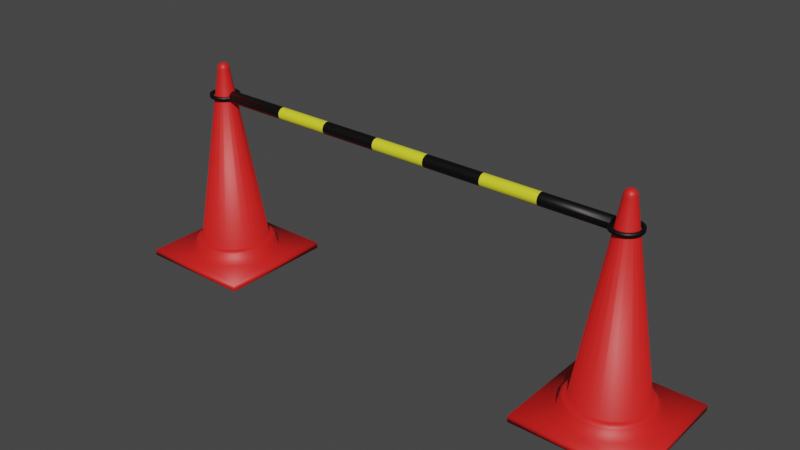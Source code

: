 # Source: corn.blend  (saved by Blender 2.93.21; exported with 4.5.12 LTS)
import bpy
from mathutils import Matrix  # noqa: F401  (used for matrix-valued properties, if any)

bpy.ops.wm.read_factory_settings(use_empty=True)
scene = bpy.context.scene
scene.name = 'Scene'

# ---- collections
col_bar = bpy.data.collections.new('bar'); scene.collection.children.link(col_bar)

# ---- materials (node trees are filled in below, after node groups)
mat_corn_red = bpy.data.materials.new('corn_red')
mat_corn_red.use_transparent_shadow = False
mat_bar_yerrow = bpy.data.materials.new('bar_yerrow')
mat_bar_yerrow.use_transparent_shadow = False
mat_bar_black = bpy.data.materials.new('bar_black')
mat_bar_black.use_transparent_shadow = False

# ---- material node trees
mat_corn_red.use_nodes = True; mat_corn_red.node_tree.nodes.clear()
_N = mat_corn_red.node_tree.nodes; _L = mat_corn_red.node_tree.links
n0 = _N.new('ShaderNodeBsdfPrincipled'); n0.name = 'Principled BSDF'; n0.location = (10, 300)
n0.distribution = 'GGX'
n0.subsurface_method = 'BURLEY'
n0.inputs[0].default_value = (0.8, 0.01459, 0.01246, 1.0)
n0.inputs[3].default_value = 1.45
n0.inputs[27].default_value = (0.0, 0.0, 0.0, 1.0)
n0.inputs[28].default_value = 1.0
n1 = _N.new('ShaderNodeOutputMaterial'); n1.name = 'Material Output'; n1.location = (300, 300)
_L.new(n0.outputs[0], n1.inputs[0])
n1.is_active_output = True
mat_bar_yerrow.use_nodes = True; mat_bar_yerrow.node_tree.nodes.clear()
_N = mat_bar_yerrow.node_tree.nodes; _L = mat_bar_yerrow.node_tree.links
n0 = _N.new('ShaderNodeBsdfPrincipled'); n0.name = 'Principled BSDF'; n0.location = (10, 300)
n0.distribution = 'GGX'
n0.subsurface_method = 'BURLEY'
n0.inputs[0].default_value = (0.7896, 0.8, 0.0283, 1.0)
n0.inputs[3].default_value = 1.45
n0.inputs[27].default_value = (0.0, 0.0, 0.0, 1.0)
n0.inputs[28].default_value = 1.0
n1 = _N.new('ShaderNodeOutputMaterial'); n1.name = 'Material Output'; n1.location = (300, 300)
_L.new(n0.outputs[0], n1.inputs[0])
n1.is_active_output = True
mat_bar_black.use_nodes = True; mat_bar_black.node_tree.nodes.clear()
_N = mat_bar_black.node_tree.nodes; _L = mat_bar_black.node_tree.links
n0 = _N.new('ShaderNodeBsdfPrincipled'); n0.name = 'Principled BSDF'; n0.location = (10, 300)
n0.distribution = 'GGX'
n0.subsurface_method = 'BURLEY'
n0.inputs[0].default_value = (0.0, 0.0, 0.0, 1.0)
n0.inputs[3].default_value = 1.45
n0.inputs[27].default_value = (0.0, 0.0, 0.0, 1.0)
n0.inputs[28].default_value = 1.0
n1 = _N.new('ShaderNodeOutputMaterial'); n1.name = 'Material Output'; n1.location = (300, 300)
_L.new(n0.outputs[0], n1.inputs[0])
n1.is_active_output = True

# ---- world
world_world = bpy.data.worlds.new('World'); scene.world = world_world
world_world.use_nodes = True; world_world.node_tree.nodes.clear()
_N = world_world.node_tree.nodes; _L = world_world.node_tree.links
n0 = _N.new('ShaderNodeOutputWorld'); n0.name = 'World Output'; n0.location = (300, 300)
n1 = _N.new('ShaderNodeBackground'); n1.name = 'Background'; n1.location = (10, 300)
n1.inputs[0].default_value = (0.05088, 0.05088, 0.05088, 1.0)
_L.new(n1.outputs[0], n0.inputs[0])
n0.is_active_output = True
world_world.color = (0.05088, 0.05088, 0.05088)
world_world.use_sun_shadow = False
world_world.sun_shadow_jitter_overblur = 0.0

# ---- meshes
me_cone_001 = bpy.data.meshes.new('cone.001')
me_cone_001.from_pydata([(-75.23, -0.4483, 25.19), (-75.49, -1.795e-05, 25.26), (-75.36, -0.5, 25.19), (-75.13, -1.366, 24.68), (-75.49, -1.732, 24.26), (-75.04, -1.673, 24.26), (-75.49, -1.414, 24.68), (-76.46, -1.673, 23.78), (-76.91, -1.414, 23.26), (-76.49, -1.732, 23.26), (-76.86, -1.366, 23.78), (-75.86, -1.366, 24.68), (-75.99, -0.866, 25.0), (-76.2, -1.225, 24.68), (-75.75, -0.9659, 25.0), (-76.72, -1.225, 24.26), (-76.36, -1.5, 24.26), (-76.49, -1.0, 24.68), (-76.2, -0.7071, 25.0), (-75.99, -1.866, 23.78), (-75.49, -1.932, 23.78), (-75.94, -1.673, 24.26), (-75.75, -0.4483, 25.19), (-75.63, -0.5, 25.19), (-75.94, -0.2588, 25.19), (-75.86, -0.366, 25.19), (-75.49, -1.0, 25.0), (-75.49, -0.5177, 25.19), (-76.01, -1.932, 23.26), (-74.99, -1.866, 23.78), (-75.49, -2.0, 23.26), (-74.98, -1.932, 23.26), (-73.63, -0.5, 23.78), (-73.99, -0.866, 24.26), (-73.82, -0.9659, 23.78), (-73.82, -0.4483, 24.26), (-74.99, -0.866, 25.0), (-75.23, -0.9659, 25.0), (-74.79, -1.225, 24.68), (-74.27, -0.7071, 24.68), (-74.13, -0.366, 24.68), (-75.13, -0.366, 25.19), (-74.79, -0.7071, 25.0), (-74.63, -1.5, 24.26), (-74.53, -1.673, 23.78), (-74.49, -1.0, 24.68), (-74.27, -1.225, 24.26), (-74.13, -1.366, 23.78), (-73.56, -0.5177, 23.26), (-73.76, -1.0, 23.26), (-74.08, -1.414, 23.26), (-74.53, -0.2588, 25.0), (-74.63, -0.5, 25.0), (-74.49, -1.732, 23.26), (-75.04, -0.2588, 25.19), (-75.23, 0.9659, 25.0), (-75.49, 1.414, 24.68), (-75.49, 1.0, 25.0), (-75.13, 1.366, 24.68), (-76.2, 1.225, 24.68), (-75.94, 1.673, 24.26), (-76.36, 1.5, 24.26), (-75.86, 1.366, 24.68), (-76.36, 0.5, 25.0), (-76.49, 1.0, 24.68), (-76.72, 0.7071, 24.68), (-76.2, 0.7071, 25.0), (-75.49, 1.932, 23.78), (-75.99, 1.866, 23.78), (-75.49, 1.732, 24.26), (-75.36, 0.5, 25.19), (-75.49, 0.5176, 25.19), (-75.75, 0.4483, 25.19), (-75.75, 0.9659, 25.0), (-75.99, 0.866, 25.0), (-75.63, 0.5, 25.19), (-75.94, 0.2588, 25.19), (-75.86, 0.366, 25.19), (-75.04, 1.673, 24.26), (-76.72, 1.225, 24.26), (-76.46, 1.673, 23.78), (-76.86, 1.366, 23.78), (-75.49, 2.0, 23.26), (-76.01, 1.932, 23.26), (-76.49, 1.732, 23.26), (-95.49, 20.0, -42.74), (-95.49, -20.0, -44.74), (-95.49, -20.0, -42.74), (-95.49, 20.0, -44.74), (-55.49, -20.0, -42.74), (-55.49, -20.0, -44.74), (-55.49, 20.0, -44.74), (-55.49, 20.0, -42.74), (-62.83, -1.795e-05, -37.74), (-62.12, 3.585, -38.72), (-63.26, 3.277, -37.74), (-61.64, -1.795e-05, -38.72), (-89.61, -3.783, -42.74), (-88.15, -7.309, -42.74), (-85.83, -10.34, -42.74), (-82.8, -12.66, -42.74), (-79.28, -14.12, -42.74), (-90.11, -1.795e-05, -42.74), (-75.49, -14.62, -42.74), (-71.71, -14.12, -42.74), (-68.18, -12.66, -42.74), (-65.16, -10.34, -42.74), (-62.83, -7.309, -42.74), (-61.37, -3.783, -42.74), (-60.88, -1.795e-05, -42.74), (-79.28, 14.12, -42.74), (-82.8, 12.66, -42.74), (-85.83, 10.34, -42.74), (-88.15, 7.309, -42.74), (-89.61, 3.783, -42.74), (-75.49, 14.62, -42.74), (-71.71, 14.12, -42.74), (-68.18, 12.66, -42.74), (-65.16, 10.34, -42.74), (-62.83, 7.309, -42.74), (-61.37, 3.783, -42.74), (-88.65, 3.524, -44.74), (-87.29, 6.809, -44.74), (-85.12, 9.629, -44.74), (-82.3, 11.79, -44.74), (-79.02, 13.15, -44.74), (-89.11, -1.795e-05, -44.74), (-75.49, 13.62, -44.74), (-71.97, 13.15, -44.74), (-68.68, 11.79, -44.74), (-65.86, 9.629, -44.74), (-63.7, 6.809, -44.74), (-62.34, 3.524, -44.74), (-61.88, -1.795e-05, -44.74), (-79.02, -13.15, -44.74), (-82.3, -11.79, -44.74), (-85.12, -9.629, -44.74), (-87.29, -6.809, -44.74), (-88.65, -3.525, -44.74), (-75.49, -13.62, -44.74), (-71.97, -13.15, -44.74), (-68.68, -11.79, -44.74), (-65.86, -9.629, -44.74), (-63.7, -6.809, -44.74), (-62.34, -3.525, -44.74), (-65.19, -2.759, -37.74), (-61.88, -1.795e-05, -42.74), (-62.34, -3.525, -42.74), (-64.83, -1.795e-05, -37.74), (-76.46, 0.2588, 23.26), (-76.46, -0.2588, 23.26), (-76.49, -1.795e-05, 23.26), (-76.36, -0.5, 23.26), (-76.36, 0.5, 23.26), (-76.2, -0.7071, 23.26), (-76.2, 0.7071, 23.26), (-75.99, 0.866, 23.26), (-75.99, -0.866, 23.26), (-75.75, 0.9659, 23.26), (-75.75, -0.9659, 23.26), (-75.49, 1.0, 23.26), (-75.49, -1.0, 23.26), (-75.23, 0.9659, 23.26), (-75.23, -0.9659, 23.26), (-74.99, 0.866, 23.26), (-74.99, -0.866, 23.26), (-74.79, -0.7071, 23.26), (-74.79, 0.7071, 23.26), (-74.63, 0.5, 23.26), (-74.63, -0.5, 23.26), (-74.53, 0.2588, 23.26), (-74.53, -0.2588, 23.26), (-74.49, -1.795e-05, 23.26), (-89.11, -1.795e-05, -42.74), (-85.79, -2.759, -37.74), (-88.65, -3.525, -42.74), (-86.15, -1.795e-05, -37.74), (-87.72, 3.277, -37.74), (-87.49, 6.925, -38.72), (-88.87, 3.585, -38.72), (-86.46, 6.331, -37.74), (-73.56, 0.5176, 23.26), (-73.56, -1.795e-05, 23.78), (-73.49, -1.795e-05, 23.26), (-73.63, 0.5, 23.78), (-71.91, -13.38, -38.72), (-69.16, -10.97, -37.74), (-72.22, -12.23, -37.74), (-68.57, -11.99, -38.72), (-63.5, -6.925, -38.72), (-63.26, -3.277, -37.74), (-64.53, -6.331, -37.74), (-62.12, -3.585, -38.72), (-88.87, -3.585, -38.72), (-88.15, -1.795e-05, -37.74), (-89.34, -1.795e-05, -38.72), (-87.72, -3.277, -37.74), (-88.65, 3.524, -42.74), (-85.79, 2.759, -37.74), (-66.26, -5.331, -37.74), (-63.7, -6.809, -42.74), (-87.49, -6.925, -38.72), (-86.46, -6.331, -37.74), (-75.49, -13.85, -38.72), (-78.77, -12.23, -37.74), (-79.08, -13.38, -38.72), (-75.49, -12.66, -37.74), (-87.29, -6.809, -42.74), (-83.03, -7.539, -37.74), (-85.12, -9.629, -42.74), (-84.73, -5.331, -37.74), (-85.29, -9.793, -38.72), (-84.45, -8.953, -37.74), (-73.82, 0.9659, 23.78), (-73.76, 1.0, 23.26), (-81.82, 10.97, -37.74), (-79.08, 13.38, -38.72), (-82.42, 11.99, -38.72), (-78.77, 12.23, -37.74), (-75.49, 10.66, -37.74), (-79.02, 13.15, -42.74), (-75.49, 13.62, -42.74), (-78.25, 10.3, -37.74), (-87.15, -1.795e-05, -37.74), (-86.76, -3.018, -37.74), (-85.59, -5.831, -37.74), (-83.74, -8.246, -37.74), (-81.82, -10.97, -37.74), (-81.32, -10.1, -37.74), (-78.51, -11.26, -37.74), (-75.49, -11.66, -37.74), (-72.47, -11.26, -37.74), (-69.66, -10.1, -37.74), (-67.25, -8.246, -37.74), (-66.54, -8.953, -37.74), (-65.39, -5.831, -37.74), (-64.23, -3.018, -37.74), (-63.83, -1.795e-05, -37.74), (-86.76, 3.018, -37.74), (-85.59, 5.831, -37.74), (-84.45, 8.953, -37.74), (-83.74, 8.246, -37.74), (-81.32, 10.1, -37.74), (-78.51, 11.26, -37.74), (-75.49, 12.66, -37.74), (-75.49, 11.66, -37.74), (-72.47, 11.26, -37.74), (-72.22, 12.23, -37.74), (-69.66, 10.1, -37.74), (-69.16, 10.97, -37.74), (-67.25, 8.246, -37.74), (-66.54, 8.953, -37.74), (-65.39, 5.831, -37.74), (-64.53, 6.331, -37.74), (-64.23, 3.018, -37.74), (-73.76, -1.795e-05, 24.26), (-77.17, 0.9659, 23.78), (-76.99, 0.866, 24.26), (-73.82, 0.4483, 24.26), (-74.08, -1.795e-05, 24.68), (-74.13, 0.366, 24.68), (-73.99, 0.866, 24.26), (-65.7, -9.793, -38.72), (-67.95, -7.539, -37.74), (-65.86, -9.629, -42.74), (-72.73, -10.3, -37.74), (-68.68, -11.79, -42.74), (-71.97, -13.15, -42.74), (-70.16, -9.233, -37.74), (-74.98, -1.795e-05, 25.19), (-74.99, -0.134, 25.19), (-74.27, 1.225, 24.26), (-74.13, 1.366, 23.78), (-75.04, 0.2588, 25.19), (-75.13, 0.366, 25.19), (-75.99, 0.134, 25.19), (-76.01, -1.795e-05, 25.19), (-74.49, -1.795e-05, 25.0), (-74.99, 0.134, 25.19), (-74.63, 0.5, 25.0), (-74.53, 0.2588, 25.0), (-77.22, 1.0, 23.26), (-76.91, 1.414, 23.26), (-76.46, 0.2588, 25.0), (-77.42, 0.5176, 23.26), (-77.36, 0.5, 23.78), (-74.27, 0.7071, 24.68), (-74.79, 0.7071, 25.0), (-74.79, 1.225, 24.68), (-74.99, 0.866, 25.0), (-74.49, 1.0, 24.68), (-74.08, 1.414, 23.26), (-75.23, 0.4483, 25.19), (-76.49, -1.795e-05, 25.0), (-76.86, 0.366, 24.68), (-76.91, -1.795e-05, 24.68), (-77.17, 0.4483, 24.26), (-74.99, 1.866, 23.78), (-74.49, 1.732, 23.26), (-74.98, 1.932, 23.26), (-74.53, 1.673, 23.78), (-77.42, -1.795e-05, 23.78), (-77.22, -1.795e-05, 24.26), (-74.63, 1.5, 24.26), (-80.82, 9.233, -37.74), (-85.12, 9.629, -42.74), (-82.3, 11.79, -42.74), (-83.03, 7.539, -37.74), (-68.57, 11.99, -38.72), (-65.7, 9.793, -38.72), (-67.95, 7.539, -37.74), (-63.7, 6.809, -42.74), (-66.26, 5.331, -37.74), (-65.86, 9.629, -42.74), (-63.5, 6.925, -38.72), (-84.73, 5.331, -37.74), (-87.29, 6.809, -42.74), (-85.29, 9.793, -38.72), (-75.49, 13.85, -38.72), (-71.91, 13.38, -38.72), (-72.73, 10.3, -37.74), (-71.97, 13.15, -42.74), (-70.16, 9.233, -37.74), (-68.68, 11.79, -42.74), (-80.82, -9.233, -37.74), (-79.02, -13.15, -42.74), (-82.3, -11.79, -42.74), (-78.25, -10.3, -37.74), (-82.42, -11.99, -38.72), (-75.49, -13.62, -42.74), (-75.49, -10.66, -37.74), (-65.19, 2.759, -37.74), (-62.34, 3.524, -42.74), (-77.42, -0.5177, 23.26), (-77.49, -1.795e-05, 23.26), (-76.36, -0.5, 25.0), (-75.99, -0.134, 25.19), (-76.46, -0.2588, 25.0), (-76.72, -0.7071, 24.68), (-77.17, -0.4483, 24.26), (-76.99, -0.866, 24.26), (-76.86, -0.366, 24.68), (-77.36, -0.5, 23.78), (-77.17, -0.9659, 23.78), (-77.22, -1.0, 23.26), (70.75, 3.527, 14.65), (69.95, 2.491, 13.65), (69.95, 2.491, 14.65), (70.75, 3.527, 13.65), (71.78, 4.321, 13.65), (71.78, 4.321, 14.65), (72.99, 4.821, 13.65), (72.99, 4.821, 14.65), (74.28, 4.991, 13.65), (74.28, 4.991, 14.65), (75.58, 4.821, 13.65), (75.58, 4.821, 14.65), (70.79, -1.941, 13.64), (70.82, -2.009, 14.15), (70.82, -2.009, 13.65), (70.82, -2.009, 14.65), (70.79, -1.941, 14.66), (70.42, -1.044, 13.65), (70.42, -1.044, 14.65), (71.46, -2.837, 14.65), (71.46, -2.837, 13.65), (72.28, -3.473, 13.65), (72.28, -3.473, 14.65), (73.25, -3.873, 13.65), (73.25, -3.873, 14.65), (74.28, -4.009, 13.65), (74.28, -4.009, 14.65), (75.32, -3.873, 13.65), (75.32, -3.873, 14.65), (76.28, -3.473, 13.65), (76.28, -3.473, 14.65), (77.11, -2.837, 13.65), (77.11, -2.837, 14.65), (77.75, -2.009, 14.65), (77.75, -2.009, 13.65), (78.15, -1.044, 14.65), (78.15, -1.044, 13.65), (78.28, -0.008846, 14.65), (78.28, -0.008846, 13.65), (78.15, 1.026, 14.65), (78.15, 1.026, 13.65), (77.75, 1.991, 14.65), (77.75, 1.991, 13.65), (77.11, 2.82, 14.65), (77.11, 2.82, 13.65), (76.28, 3.455, 13.65), (76.28, 3.455, 14.65), (75.32, 3.855, 13.65), (75.32, 3.855, 14.65), (74.28, 3.991, 13.65), (74.28, 3.991, 14.65), (73.25, 3.855, 13.65), (73.25, 3.855, 14.65), (72.28, 3.455, 13.65), (72.28, 3.455, 14.65), (71.46, 2.82, 13.65), (71.46, 2.82, 14.65), (70.82, 1.991, 14.15), (70.82, 1.991, 13.65), (70.82, 1.991, 14.65), (70.79, 1.923, 13.64), (70.42, 1.026, 14.65), (70.42, 1.026, 13.65), (70.79, 1.923, 14.66), (70.28, -0.008846, 14.65), (70.28, -0.008846, 13.65), (76.78, 4.321, 13.65), (76.78, 4.321, 14.65), (77.82, 3.527, 13.65), (77.82, 3.527, 14.65), (78.62, 2.491, 14.65), (78.62, 2.491, 13.65), (79.11, 1.285, 14.65), (79.11, 1.285, 13.65), (79.28, -0.008846, 14.65), (79.28, -0.008846, 13.65), (79.11, -1.303, 14.65), (79.11, -1.303, 13.65), (78.62, -2.509, 14.65), (78.62, -2.509, 13.65), (77.82, -3.544, 14.65), (77.82, -3.544, 13.65), (76.78, -4.339, 13.65), (76.78, -4.339, 14.65), (75.58, -4.838, 13.65), (75.58, -4.838, 14.65), (74.28, -5.009, 13.65), (74.28, -5.009, 14.65), (72.99, -4.838, 13.65), (72.99, -4.838, 14.65), (71.78, -4.339, 13.65), (71.78, -4.339, 14.65), (70.75, -3.544, 13.65), (70.75, -3.544, 14.65), (69.95, -2.509, 14.65), (69.95, -2.509, 13.65), (-78.22, 4.321, 14.65), (-77.01, 4.821, 13.65), (-78.22, 4.321, 13.65), (-77.01, 4.821, 14.65), (-75.72, 4.991, 13.65), (-75.72, 4.991, 14.65), (-74.42, 4.821, 13.65), (-74.42, 4.821, 14.65), (-73.22, 4.321, 13.65), (-73.22, 4.321, 14.65), (-72.18, 3.527, 13.65), (-72.18, 3.527, 14.65), (-71.38, 2.491, 14.65), (-71.38, 2.491, 13.65), (-71.38, -2.509, 13.65), (-72.18, -3.544, 14.65), (-72.18, -3.544, 13.65), (-71.38, -2.509, 14.65), (-73.22, -4.339, 13.65), (-73.22, -4.339, 14.65), (-74.42, -4.838, 13.65), (-74.42, -4.838, 14.65), (-75.72, -5.009, 13.65), (-75.72, -5.009, 14.65), (-77.01, -4.838, 13.65), (-77.01, -4.838, 14.65), (-78.22, -4.339, 13.65), (-78.22, -4.339, 14.65), (-79.25, -3.544, 13.65), (-79.25, -3.544, 14.65), (-80.05, -2.509, 14.65), (-80.05, -2.509, 13.65), (-80.54, -1.303, 14.65), (-80.54, -1.303, 13.65), (-80.72, -0.008846, 14.65), (-80.72, -0.008846, 13.65), (-80.54, 1.285, 14.65), (-80.54, 1.285, 13.65), (-80.05, 2.491, 14.65), (-80.05, 2.491, 13.65), (-79.25, 3.527, 14.65), (-79.25, 3.527, 13.65), (-79.72, -0.008846, 13.65), (-79.58, -1.044, 14.65), (-79.58, -1.044, 13.65), (-79.72, -0.008846, 14.65), (-79.18, -2.009, 14.65), (-79.18, -2.009, 13.65), (-78.54, -2.837, 14.65), (-78.54, -2.837, 13.65), (-77.72, -3.473, 13.65), (-77.72, -3.473, 14.65), (-76.75, -3.873, 13.65), (-76.75, -3.873, 14.65), (-75.72, -4.009, 13.65), (-75.72, -4.009, 14.65), (-74.68, -3.873, 13.65), (-74.68, -3.873, 14.65), (-73.72, -3.473, 13.65), (-73.72, -3.473, 14.65), (-72.89, -2.837, 13.65), (-72.89, -2.837, 14.65), (-72.25, -2.009, 14.65), (-72.25, -2.009, 13.65), (-72.25, -2.009, 14.15), (-72.22, -1.941, 14.66), (-72.22, -1.941, 13.64), (-71.85, -1.044, 14.65), (-71.85, -1.044, 13.65), (-71.72, -0.008846, 14.65), (-71.72, -0.008846, 13.65), (-71.85, 1.026, 14.65), (-71.85, 1.026, 13.65), (-72.22, 1.923, 14.66), (-72.22, 1.923, 13.64), (-72.25, 1.991, 14.65), (-72.25, 1.991, 13.65), (-72.25, 1.991, 14.15), (-72.89, 2.82, 14.65), (-72.89, 2.82, 13.65), (-73.72, 3.455, 13.65), (-73.72, 3.455, 14.65), (-74.68, 3.855, 13.65), (-74.68, 3.855, 14.65), (-75.72, 3.991, 13.65), (-75.72, 3.991, 14.65), (-76.75, 3.855, 13.65), (-76.75, 3.855, 14.65), (-77.72, 3.455, 13.65), (-77.72, 3.455, 14.65), (-78.54, 2.82, 13.65), (-78.54, 2.82, 14.65), (-79.18, 1.991, 14.65), (-79.18, 1.991, 13.65), (-79.58, 1.026, 14.65), (-79.58, 1.026, 13.65), (-9.715, 1.405, 15.56), (9.285, 1.723, 15.15), (-9.715, 1.723, 15.15), (9.285, 1.405, 15.56), (9.285, 0.9912, 15.88), (-9.715, 0.9912, 15.88), (-9.715, 0.5088, 16.08), (9.285, 0.5088, 16.08), (9.285, -0.008846, 16.15), (-9.715, -0.008846, 16.15), (9.285, -0.5265, 16.08), (-9.715, -0.5265, 16.08), (9.285, -1.009, 15.88), (-9.715, -1.009, 15.88), (9.285, -1.423, 15.56), (-9.715, -1.423, 15.56), (-9.715, -1.741, 15.15), (9.285, -1.741, 15.15), (9.285, -1.741, 13.15), (-9.715, -1.423, 12.73), (9.285, -1.423, 12.73), (-9.715, -1.741, 13.15), (9.285, -1.009, 12.42), (-9.715, -1.009, 12.42), (9.285, -0.5265, 12.22), (-9.715, -0.5265, 12.22), (9.285, -0.008846, 12.15), (-9.715, -0.008846, 12.15), (9.285, 0.5088, 12.22), (-9.715, 0.5088, 12.22), (9.285, 0.9912, 12.42), (-9.715, 0.9912, 12.42), (9.285, 1.405, 12.73), (-9.715, 1.405, 12.73), (-9.715, 1.723, 13.15), (9.285, 1.723, 13.15), (70.28, -1.741, 15.15), (70.28, -1.941, 14.67), (70.28, -1.423, 15.56), (70.28, -1.009, 15.88), (70.28, -0.5265, 16.08), (70.28, -0.008846, 16.15), (70.28, 1.923, 14.67), (70.28, 0.5088, 16.08), (70.28, 0.9912, 15.88), (70.28, 1.405, 15.56), (70.28, 1.723, 15.15), (70.28, 1.923, 13.63), (70.28, -1.941, 13.63), (-9.715, 1.923, 14.66), (9.285, 1.991, 14.15), (-9.715, 1.991, 14.15), (9.285, 1.923, 14.66), (48.28, 1.893, 14.74), (68.05, 1.921, 14.67), (48.28, 1.923, 14.66), (69.28, 1.923, 14.67), (69.72, 1.923, 14.66), (69.04, 1.921, 14.67), (48.28, 1.723, 15.15), (70.08, -1.941, 14.66), (48.28, -1.941, 14.66), (69.72, -1.941, 14.66), (48.28, -1.772, 15.07), (9.285, -1.827, 14.94), (-9.715, -1.853, 14.88), (9.285, -1.979, 13.93), (-9.715, -2.009, 14.15), (-9.715, -1.97, 13.86), (9.285, -2.009, 14.15), (-48.72, -1.941, 14.66), (-71.18, -2.009, 14.15), (-48.72, -2.009, 14.15), (-71.15, -1.941, 14.66), (-48.72, -1.773, 13.23), (-71.72, -1.741, 13.15), (-48.72, -1.741, 13.15), (-71.72, -1.941, 13.63), (-48.72, -1.941, 13.63), (-71.15, -1.941, 13.64), (-71.72, 1.923, 13.63), (-48.72, 1.723, 13.15), (-71.72, 1.723, 13.15), (-48.72, 1.891, 13.55), (-71.15, 1.923, 13.64), (-48.72, 1.923, 13.63), (-48.72, 1.98, 14.07), (-71.18, 1.991, 14.15), (-48.72, 1.991, 14.15), (-9.715, 1.961, 13.92), (9.285, 1.952, 13.86), (70.08, 1.923, 13.63), (69.72, 1.923, 13.64), (69.72, -1.941, 13.64), (-71.72, -1.941, 14.67), (-71.72, 1.923, 14.67), (-71.15, 1.923, 14.66), (-29.72, -1.882, 14.81), (-29.72, -1.941, 14.66), (-48.72, -1.908, 14.74), (-9.715, -1.941, 13.63), (9.285, -1.941, 13.63), (-29.72, 1.923, 13.63), (-29.72, 1.971, 14.0), (-29.72, -1.961, 13.79), (-48.72, -1.952, 13.72), (-29.72, -2.009, 14.15), (-9.715, -1.941, 14.66), (-48.72, 1.923, 14.66), (-29.72, 1.991, 14.15), (-29.72, 1.923, 14.66), (48.28, -1.998, 14.07), (29.28, -1.941, 13.63), (48.28, -1.941, 13.63), (29.28, -1.989, 14.0), (48.28, -2.009, 14.15), (69.28, -2.009, 14.15), (29.28, -2.009, 14.15), (29.28, -1.941, 14.66), (9.285, -1.941, 14.66), (29.28, 1.923, 13.63), (9.285, 1.923, 13.63), (29.28, 1.942, 13.78), (-9.715, 1.923, 13.63), (-9.715, 1.811, 14.94), (9.285, 1.838, 14.87), (-29.72, -1.941, 13.63), (29.28, 1.723, 15.15), (29.28, 1.866, 14.8), (69.75, 1.991, 14.15), (48.28, 1.991, 14.15), (-48.72, 1.723, 15.15), (-48.72, 1.756, 15.07), (-71.72, 1.723, 15.15), (-29.72, 1.723, 15.15), (-29.72, 1.783, 15.0), (-29.72, -1.741, 13.15), (-29.72, 1.723, 13.15), (29.28, 1.723, 13.15), (48.28, -1.741, 13.15), (70.28, -1.741, 13.15), (48.28, -1.91, 13.56), (69.28, -1.941, 13.63), (29.28, -1.741, 13.15), (48.28, 1.754, 13.22), (70.28, 1.723, 13.15), (48.28, 1.723, 13.15), (48.28, 1.923, 13.63), (69.28, 1.923, 13.63), (48.28, 1.933, 13.72), (70.28, -1.423, 12.73), (70.28, -1.009, 12.42), (70.28, -0.5265, 12.22), (70.28, -0.008846, 12.15), (70.28, 0.5088, 12.22), (70.28, 0.9912, 12.42), (70.28, 1.405, 12.73), (-71.72, -1.423, 12.73), (-71.72, -1.009, 12.42), (-71.72, -0.5265, 12.22), (-71.72, -0.008846, 12.15), (-71.72, 0.5088, 12.22), (-71.72, 0.9912, 12.42), (-71.72, 1.405, 12.73), (-71.72, 1.405, 15.56), (-48.72, 1.405, 15.56), (-29.72, 1.405, 15.56), (48.28, 1.405, 15.56), (29.28, 1.405, 15.56), (-48.72, 0.9912, 15.88), (-71.72, 0.9912, 15.88), (-29.72, 0.9912, 15.88), (48.28, 0.9912, 15.88), (29.28, 0.9912, 15.88), (-48.72, 0.5088, 16.08), (-71.72, 0.5088, 16.08), (-29.72, 0.5088, 16.08), (48.28, 0.5088, 16.08), (29.28, 0.5088, 16.08), (-48.72, -0.008846, 16.15), (-71.72, -0.008846, 16.15), (-29.72, -0.008846, 16.15), (48.28, -0.008846, 16.15), (29.28, -0.008846, 16.15), (-48.72, -0.5265, 16.08), (-71.72, -0.5265, 16.08), (-29.72, -0.5265, 16.08), (48.28, -0.5265, 16.08), (29.28, -0.5265, 16.08), (-48.72, -1.009, 15.88), (-71.72, -1.009, 15.88), (-29.72, -1.009, 15.88), (48.28, -1.009, 15.88), (29.28, -1.009, 15.88), (-48.72, -1.423, 15.56), (-71.72, -1.423, 15.56), (-29.72, -1.423, 15.56), (48.28, -1.423, 15.56), (29.28, -1.423, 15.56), (-48.72, -1.741, 15.15), (-71.72, -1.741, 15.15), (-29.72, -1.741, 15.15), (48.28, -1.741, 15.15), (29.28, -1.741, 15.15), (-48.72, -1.423, 12.73), (-29.72, -1.423, 12.73), (48.28, -1.423, 12.73), (29.28, -1.423, 12.73), (-48.72, -1.009, 12.42), (-29.72, -1.009, 12.42), (48.28, -1.009, 12.42), (29.28, -1.009, 12.42), (-48.72, -0.5265, 12.22), (-29.72, -0.5265, 12.22), (48.28, -0.5265, 12.22), (29.28, -0.5265, 12.22), (-48.72, -0.008846, 12.15), (-29.72, -0.008846, 12.15), (48.28, -0.008846, 12.15), (29.28, -0.008846, 12.15), (-48.72, 0.5088, 12.22), (-29.72, 0.5088, 12.22), (48.28, 0.5088, 12.22), (29.28, 0.5088, 12.22), (-48.72, 0.9912, 12.42), (-29.72, 0.9912, 12.42), (48.28, 0.9912, 12.42), (29.28, 0.9912, 12.42), (-48.72, 1.405, 12.73), (-29.72, 1.405, 12.73), (48.28, 1.405, 12.73), (29.28, 1.405, 12.73), (29.28, 1.991, 14.15), (29.28, 1.923, 14.66), (29.28, -1.799, 15.01), (69.75, -2.009, 14.15), (74.77, -0.4483, 25.19), (74.51, -1.795e-05, 25.26), (74.64, -0.5, 25.19), (74.87, -1.366, 24.68), (74.51, -1.732, 24.26), (74.96, -1.673, 24.26), (74.51, -1.414, 24.68), (73.54, -1.673, 23.78), (73.09, -1.414, 23.26), (73.51, -1.732, 23.26), (73.14, -1.366, 23.78), (74.14, -1.366, 24.68), (74.01, -0.866, 25.0), (73.8, -1.225, 24.68), (74.25, -0.9659, 25.0), (73.28, -1.225, 24.26), (73.64, -1.5, 24.26), (73.51, -1.0, 24.68), (73.8, -0.7071, 25.0), (74.01, -1.866, 23.78), (74.51, -1.932, 23.78), (74.06, -1.673, 24.26), (74.25, -0.4483, 25.19), (74.37, -0.5, 25.19), (74.06, -0.2588, 25.19), (74.14, -0.366, 25.19), (74.51, -1.0, 25.0), (74.51, -0.5177, 25.19), (73.99, -1.932, 23.26), (75.01, -1.866, 23.78), (74.51, -2.0, 23.26), (75.02, -1.932, 23.26), (76.37, -0.5, 23.78), (76.01, -0.866, 24.26), (76.18, -0.9659, 23.78), (76.18, -0.4483, 24.26), (75.01, -0.866, 25.0), (74.77, -0.9659, 25.0), (75.21, -1.225, 24.68), (75.73, -0.7071, 24.68), (75.87, -0.366, 24.68), (74.87, -0.366, 25.19), (75.21, -0.7071, 25.0), (75.37, -1.5, 24.26), (75.47, -1.673, 23.78), (75.51, -1.0, 24.68), (75.73, -1.225, 24.26), (75.87, -1.366, 23.78), (76.44, -0.5177, 23.26), (76.24, -1.0, 23.26), (75.92, -1.414, 23.26), (75.47, -0.2588, 25.0), (75.37, -0.5, 25.0), (75.51, -1.732, 23.26), (74.96, -0.2588, 25.19), (74.77, 0.9659, 25.0), (74.51, 1.414, 24.68), (74.51, 1.0, 25.0), (74.87, 1.366, 24.68), (73.8, 1.225, 24.68), (74.06, 1.673, 24.26), (73.64, 1.5, 24.26), (74.14, 1.366, 24.68), (73.64, 0.5, 25.0), (73.51, 1.0, 24.68), (73.28, 0.7071, 24.68), (73.8, 0.7071, 25.0), (74.51, 1.932, 23.78), (74.01, 1.866, 23.78), (74.51, 1.732, 24.26), (74.64, 0.5, 25.19), (74.51, 0.5176, 25.19), (74.25, 0.4483, 25.19), (74.25, 0.9659, 25.0), (74.01, 0.866, 25.0), (74.37, 0.5, 25.19), (74.06, 0.2588, 25.19), (74.14, 0.366, 25.19), (74.96, 1.673, 24.26), (73.28, 1.225, 24.26), (73.54, 1.673, 23.78), (73.14, 1.366, 23.78), (74.51, 2.0, 23.26), (73.99, 1.932, 23.26), (73.51, 1.732, 23.26), (54.51, 20.0, -42.74), (54.51, -20.0, -44.74), (54.51, -20.0, -42.74), (54.51, 20.0, -44.74), (94.51, -20.0, -42.74), (94.51, -20.0, -44.74), (94.51, 20.0, -44.74), (94.51, 20.0, -42.74), (87.17, -1.795e-05, -37.74), (87.88, 3.585, -38.72), (86.74, 3.277, -37.74), (88.36, -1.795e-05, -38.72), (60.39, -3.783, -42.74), (61.85, -7.309, -42.74), (64.17, -10.34, -42.74), (67.2, -12.66, -42.74), (70.72, -14.12, -42.74), (59.89, -1.795e-05, -42.74), (74.51, -14.62, -42.74), (78.29, -14.12, -42.74), (81.82, -12.66, -42.74), (84.84, -10.34, -42.74), (87.17, -7.309, -42.74), (88.63, -3.783, -42.74), (89.12, -1.795e-05, -42.74), (70.72, 14.12, -42.74), (67.2, 12.66, -42.74), (64.17, 10.34, -42.74), (61.85, 7.309, -42.74), (60.39, 3.783, -42.74), (74.51, 14.62, -42.74), (78.29, 14.12, -42.74), (81.82, 12.66, -42.74), (84.84, 10.34, -42.74), (87.17, 7.309, -42.74), (88.63, 3.783, -42.74), (61.35, 3.524, -44.74), (62.71, 6.809, -44.74), (64.88, 9.629, -44.74), (67.7, 11.79, -44.74), (70.98, 13.15, -44.74), (60.89, -1.795e-05, -44.74), (74.51, 13.62, -44.74), (78.03, 13.15, -44.74), (81.32, 11.79, -44.74), (84.14, 9.629, -44.74), (86.3, 6.809, -44.74), (87.66, 3.524, -44.74), (88.12, -1.795e-05, -44.74), (70.98, -13.15, -44.74), (67.7, -11.79, -44.74), (64.88, -9.629, -44.74), (62.71, -6.809, -44.74), (61.35, -3.525, -44.74), (74.51, -13.62, -44.74), (78.03, -13.15, -44.74), (81.32, -11.79, -44.74), (84.14, -9.629, -44.74), (86.3, -6.809, -44.74), (87.66, -3.525, -44.74), (84.81, -2.759, -37.74), (88.12, -1.795e-05, -42.74), (87.66, -3.525, -42.74), (85.17, -1.795e-05, -37.74), (73.54, 0.2588, 23.26), (73.54, -0.2588, 23.26), (73.51, -1.795e-05, 23.26), (73.64, -0.5, 23.26), (73.64, 0.5, 23.26), (73.8, -0.7071, 23.26), (73.8, 0.7071, 23.26), (74.01, 0.866, 23.26), (74.01, -0.866, 23.26), (74.25, 0.9659, 23.26), (74.25, -0.9659, 23.26), (74.51, 1.0, 23.26), (74.51, -1.0, 23.26), (74.77, 0.9659, 23.26), (74.77, -0.9659, 23.26), (75.01, 0.866, 23.26), (75.01, -0.866, 23.26), (75.21, -0.7071, 23.26), (75.21, 0.7071, 23.26), (75.37, 0.5, 23.26), (75.37, -0.5, 23.26), (75.47, 0.2588, 23.26), (75.47, -0.2588, 23.26), (75.51, -1.795e-05, 23.26), (60.89, -1.795e-05, -42.74), (64.21, -2.759, -37.74), (61.35, -3.525, -42.74), (63.85, -1.795e-05, -37.74), (62.28, 3.277, -37.74), (62.51, 6.925, -38.72), (61.13, 3.585, -38.72), (63.54, 6.331, -37.74), (76.44, 0.5176, 23.26), (76.44, -1.795e-05, 23.78), (76.51, -1.795e-05, 23.26), (76.37, 0.5, 23.78), (78.09, -13.38, -38.72), (80.84, -10.97, -37.74), (77.78, -12.23, -37.74), (81.43, -11.99, -38.72), (86.5, -6.925, -38.72), (86.74, -3.277, -37.74), (85.47, -6.331, -37.74), (87.88, -3.585, -38.72), (61.13, -3.585, -38.72), (61.85, -1.795e-05, -37.74), (60.66, -1.795e-05, -38.72), (62.28, -3.277, -37.74), (61.35, 3.524, -42.74), (64.21, 2.759, -37.74), (83.74, -5.331, -37.74), (86.3, -6.809, -42.74), (62.51, -6.925, -38.72), (63.54, -6.331, -37.74), (74.51, -13.85, -38.72), (71.23, -12.23, -37.74), (70.92, -13.38, -38.72), (74.51, -12.66, -37.74), (62.71, -6.809, -42.74), (66.97, -7.539, -37.74), (64.88, -9.629, -42.74), (65.27, -5.331, -37.74), (64.71, -9.793, -38.72), (65.55, -8.953, -37.74), (76.18, 0.9659, 23.78), (76.24, 1.0, 23.26), (68.18, 10.97, -37.74), (70.92, 13.38, -38.72), (67.58, 11.99, -38.72), (71.23, 12.23, -37.74), (74.51, 10.66, -37.74), (70.98, 13.15, -42.74), (74.51, 13.62, -42.74), (71.75, 10.3, -37.74), (62.85, -1.795e-05, -37.74), (63.24, -3.018, -37.74), (64.41, -5.831, -37.74), (66.26, -8.246, -37.74), (68.18, -10.97, -37.74), (68.68, -10.1, -37.74), (71.49, -11.26, -37.74), (74.51, -11.66, -37.74), (77.53, -11.26, -37.74), (80.34, -10.1, -37.74), (82.75, -8.246, -37.74), (83.46, -8.953, -37.74), (84.61, -5.831, -37.74), (85.77, -3.018, -37.74), (86.17, -1.795e-05, -37.74), (63.24, 3.018, -37.74), (64.41, 5.831, -37.74), (65.55, 8.953, -37.74), (66.26, 8.246, -37.74), (68.68, 10.1, -37.74), (71.49, 11.26, -37.74), (74.51, 12.66, -37.74), (74.51, 11.66, -37.74), (77.53, 11.26, -37.74), (77.78, 12.23, -37.74), (80.34, 10.1, -37.74), (80.84, 10.97, -37.74), (82.75, 8.246, -37.74), (83.46, 8.953, -37.74), (84.61, 5.831, -37.74), (85.47, 6.331, -37.74), (85.77, 3.018, -37.74), (76.24, -1.795e-05, 24.26), (72.83, 0.9659, 23.78), (73.01, 0.866, 24.26), (76.18, 0.4483, 24.26), (75.92, -1.795e-05, 24.68), (75.87, 0.366, 24.68), (76.01, 0.866, 24.26), (84.3, -9.793, -38.72), (82.05, -7.539, -37.74), (84.14, -9.629, -42.74), (77.27, -10.3, -37.74), (81.32, -11.79, -42.74), (78.03, -13.15, -42.74), (79.84, -9.233, -37.74), (75.02, -1.795e-05, 25.19), (75.01, -0.134, 25.19), (75.73, 1.225, 24.26), (75.87, 1.366, 23.78), (74.96, 0.2588, 25.19), (74.87, 0.366, 25.19), (74.01, 0.134, 25.19), (73.99, -1.795e-05, 25.19), (75.51, -1.795e-05, 25.0), (75.01, 0.134, 25.19), (75.37, 0.5, 25.0), (75.47, 0.2588, 25.0), (72.78, 1.0, 23.26), (73.09, 1.414, 23.26), (73.54, 0.2588, 25.0), (72.58, 0.5176, 23.26), (72.64, 0.5, 23.78), (75.73, 0.7071, 24.68), (75.21, 0.7071, 25.0), (75.21, 1.225, 24.68), (75.01, 0.866, 25.0), (75.51, 1.0, 24.68), (75.92, 1.414, 23.26), (74.77, 0.4483, 25.19), (73.51, -1.795e-05, 25.0), (73.14, 0.366, 24.68), (73.09, -1.795e-05, 24.68), (72.83, 0.4483, 24.26), (75.01, 1.866, 23.78), (75.51, 1.732, 23.26), (75.02, 1.932, 23.26), (75.47, 1.673, 23.78), (72.58, -1.795e-05, 23.78), (72.78, -1.795e-05, 24.26), (75.37, 1.5, 24.26), (69.18, 9.233, -37.74), (64.88, 9.629, -42.74), (67.7, 11.79, -42.74), (66.97, 7.539, -37.74), (81.43, 11.99, -38.72), (84.3, 9.793, -38.72), (82.05, 7.539, -37.74), (86.3, 6.809, -42.74), (83.74, 5.331, -37.74), (84.14, 9.629, -42.74), (86.5, 6.925, -38.72), (65.27, 5.331, -37.74), (62.71, 6.809, -42.74), (64.71, 9.793, -38.72), (74.51, 13.85, -38.72), (78.09, 13.38, -38.72), (77.27, 10.3, -37.74), (78.03, 13.15, -42.74), (79.84, 9.233, -37.74), (81.32, 11.79, -42.74), (69.18, -9.233, -37.74), (70.98, -13.15, -42.74), (67.7, -11.79, -42.74), (71.75, -10.3, -37.74), (67.58, -11.99, -38.72), (74.51, -13.62, -42.74), (74.51, -10.66, -37.74), (84.81, 2.759, -37.74), (87.66, 3.524, -42.74), (72.58, -0.5177, 23.26), (72.51, -1.795e-05, 23.26), (73.64, -0.5, 25.0), (74.01, -0.134, 25.19), (73.54, -0.2588, 25.0), (73.28, -0.7071, 24.68), (72.83, -0.4483, 24.26), (73.01, -0.866, 24.26), (73.14, -0.366, 24.68), (72.64, -0.5, 23.78), (72.83, -0.9659, 23.78), (72.78, -1.0, 23.26)], [], [(0, 1, 2), (3, 4, 5), (4, 3, 6), (7, 8, 9), (8, 7, 10), (11, 12, 13), (12, 11, 14), (13, 15, 16), (15, 13, 17), (13, 18, 17), (18, 13, 12), (4, 19, 20), (19, 4, 21), (11, 16, 21), (16, 11, 13), (6, 21, 4), (21, 6, 11), (14, 22, 12), (22, 14, 23), (1, 24, 25), (21, 7, 19), (7, 21, 16), (6, 14, 11), (14, 6, 26), (26, 23, 14), (23, 26, 27), (1, 22, 23), (16, 10, 7), (10, 16, 15), (12, 25, 18), (25, 12, 22), (19, 9, 28), (9, 19, 7), (1, 25, 22), (29, 30, 31), (30, 29, 20), (5, 20, 29), (20, 5, 4), (32, 33, 34), (33, 32, 35), (3, 36, 37), (36, 3, 38), (35, 39, 33), (39, 35, 40), (37, 27, 26), (27, 37, 2), (3, 26, 6), (26, 3, 37), (36, 41, 0), (41, 36, 42), (37, 0, 2), (0, 37, 36), (43, 29, 44), (29, 43, 5), (45, 43, 46), (43, 45, 38), (38, 42, 36), (42, 38, 45), (46, 44, 47), (44, 46, 43), (48, 34, 49), (34, 48, 32), (49, 47, 50), (47, 49, 34), (41, 1, 0), (33, 45, 46), (45, 33, 39), (2, 1, 27), (39, 51, 52), (51, 39, 40), (44, 31, 53), (31, 44, 29), (47, 53, 50), (53, 47, 44), (38, 5, 43), (5, 38, 3), (54, 1, 41), (42, 54, 41), (54, 42, 52), (34, 46, 47), (46, 34, 33), (45, 52, 42), (52, 45, 39), (55, 56, 57), (56, 55, 58), (59, 60, 61), (60, 59, 62), (63, 64, 65), (64, 63, 66), (60, 67, 68), (67, 60, 69), (70, 71, 1), (72, 73, 74), (73, 72, 75), (75, 57, 73), (57, 75, 71), (74, 62, 59), (62, 74, 73), (62, 69, 60), (69, 62, 56), (20, 28, 30), (28, 20, 19), (76, 66, 63), (66, 76, 77), (56, 78, 69), (78, 56, 58), (1, 75, 72), (79, 80, 81), (80, 79, 61), (61, 68, 80), (68, 61, 60), (68, 82, 83), (82, 68, 67), (73, 56, 62), (56, 73, 57), (80, 83, 84), (83, 80, 68), (71, 75, 1), (1, 23, 27), (1, 77, 76), (85, 86, 87), (86, 85, 88), (89, 86, 90), (86, 89, 87), (85, 91, 88), (91, 85, 92), (93, 94, 95), (94, 93, 96), (87, 97, 85), (97, 87, 98), (98, 87, 99), (99, 87, 100), (100, 87, 101), (101, 87, 89), (85, 97, 102), (101, 89, 103), (103, 89, 104), (104, 89, 105), (105, 89, 106), (106, 89, 107), (107, 89, 108), (108, 89, 109), (85, 110, 92), (110, 85, 111), (111, 85, 112), (112, 85, 113), (113, 85, 114), (114, 85, 102), (92, 110, 115), (92, 115, 116), (92, 116, 117), (92, 117, 118), (92, 118, 119), (92, 119, 120), (92, 120, 109), (92, 109, 89), (88, 121, 86), (121, 88, 122), (122, 88, 123), (123, 88, 124), (124, 88, 125), (125, 88, 91), (86, 121, 126), (125, 91, 127), (127, 91, 128), (128, 91, 129), (129, 91, 130), (130, 91, 131), (131, 91, 132), (132, 91, 133), (86, 134, 90), (134, 86, 135), (135, 86, 136), (136, 86, 137), (137, 86, 138), (138, 86, 126), (90, 134, 139), (90, 139, 140), (90, 140, 141), (90, 141, 142), (90, 142, 143), (90, 143, 144), (90, 144, 133), (90, 133, 91), (145, 146, 147), (146, 145, 148), (149, 150, 151), (150, 149, 152), (152, 149, 153), (152, 153, 154), (154, 153, 155), (154, 155, 156), (154, 156, 157), (157, 156, 158), (157, 158, 159), (159, 158, 160), (159, 160, 161), (161, 160, 162), (161, 162, 163), (163, 162, 164), (163, 164, 165), (165, 164, 166), (166, 164, 167), (166, 167, 168), (166, 168, 169), (169, 168, 170), (169, 170, 171), (171, 170, 172), (173, 174, 175), (174, 173, 176), (177, 178, 179), (178, 177, 180), (181, 182, 183), (182, 181, 184), (185, 186, 187), (186, 185, 188), (189, 190, 191), (190, 189, 192), (193, 194, 195), (194, 193, 196), (197, 176, 173), (176, 197, 198), (199, 147, 200), (147, 199, 145), (201, 196, 193), (196, 201, 202), (203, 204, 205), (204, 203, 206), (207, 208, 209), (208, 207, 210), (211, 202, 201), (202, 211, 212), (194, 179, 195), (179, 194, 177), (70, 57, 71), (57, 70, 55), (181, 213, 184), (213, 181, 214), (215, 216, 217), (216, 215, 218), (219, 220, 221), (220, 219, 222), (196, 177, 194), (177, 196, 202), (177, 202, 223), (223, 202, 224), (224, 202, 225), (225, 202, 212), (225, 212, 226), (226, 212, 227), (226, 227, 228), (228, 227, 204), (228, 204, 229), (229, 204, 206), (229, 206, 230), (230, 206, 187), (230, 187, 231), (231, 187, 232), (232, 187, 186), (232, 186, 233), (233, 186, 234), (233, 234, 235), (235, 234, 191), (235, 191, 236), (236, 191, 190), (236, 190, 237), (223, 180, 177), (180, 223, 238), (180, 238, 239), (180, 239, 240), (240, 239, 241), (240, 241, 215), (215, 241, 242), (215, 242, 218), (218, 242, 243), (218, 243, 244), (244, 243, 245), (244, 245, 246), (244, 246, 247), (247, 246, 248), (247, 248, 249), (249, 248, 250), (249, 250, 251), (251, 250, 252), (251, 252, 253), (253, 252, 254), (253, 254, 95), (95, 254, 237), (95, 237, 190), (95, 190, 93), (182, 35, 32), (35, 182, 255), (79, 256, 257), (256, 79, 81), (258, 259, 255), (259, 258, 260), (184, 261, 258), (261, 184, 213), (64, 257, 65), (257, 64, 79), (262, 191, 234), (191, 262, 189), (188, 234, 186), (234, 188, 262), (192, 93, 190), (93, 192, 96), (184, 255, 182), (255, 184, 258), (183, 32, 48), (32, 183, 182), (263, 200, 264), (200, 263, 199), (64, 61, 79), (61, 64, 59), (265, 266, 267), (266, 265, 268), (268, 264, 266), (264, 268, 263), (269, 1, 270), (213, 271, 261), (271, 213, 272), (273, 274, 1), (1, 275, 276), (51, 269, 270), (269, 51, 277), (278, 279, 273), (279, 278, 280), (81, 281, 256), (281, 81, 282), (275, 63, 283), (63, 275, 76), (256, 284, 285), (284, 256, 281), (280, 286, 279), (286, 280, 260), (287, 288, 289), (288, 287, 290), (269, 278, 1), (273, 287, 274), (287, 273, 279), (1, 76, 275), (258, 286, 260), (286, 258, 261), (269, 280, 278), (280, 269, 277), (255, 40, 35), (40, 255, 259), (279, 290, 287), (290, 279, 286), (278, 273, 1), (214, 272, 213), (272, 214, 291), (277, 260, 280), (260, 277, 259), (40, 277, 51), (277, 40, 259), (274, 289, 292), (289, 274, 287), (292, 55, 70), (55, 292, 289), (293, 294, 295), (294, 293, 283), (257, 285, 296), (285, 257, 256), (65, 296, 294), (296, 65, 257), (297, 298, 299), (298, 297, 300), (81, 84, 282), (84, 81, 80), (296, 301, 302), (301, 296, 285), (78, 300, 297), (300, 78, 303), (288, 271, 303), (271, 288, 290), (300, 291, 298), (291, 300, 272), (294, 302, 295), (302, 294, 296), (289, 58, 55), (58, 289, 288), (283, 65, 294), (65, 283, 63), (58, 303, 78), (303, 58, 288), (276, 283, 293), (283, 276, 275), (69, 297, 67), (297, 69, 78), (274, 292, 1), (292, 70, 1), (303, 272, 300), (272, 303, 271), (67, 299, 82), (299, 67, 297), (304, 305, 306), (305, 304, 307), (251, 308, 249), (308, 251, 309), (310, 311, 312), (311, 310, 313), (253, 309, 251), (309, 253, 314), (197, 315, 198), (315, 197, 316), (261, 290, 286), (290, 261, 271), (240, 217, 317), (217, 240, 215), (218, 318, 216), (318, 218, 244), (247, 318, 244), (318, 247, 319), (320, 221, 321), (221, 320, 219), (316, 307, 315), (307, 316, 305), (322, 321, 323), (321, 322, 320), (310, 323, 313), (323, 310, 322), (222, 306, 220), (306, 222, 304), (180, 317, 178), (317, 180, 240), (249, 319, 247), (319, 249, 308), (91, 89, 90), (89, 91, 92), (95, 314, 253), (314, 95, 94), (324, 325, 326), (325, 324, 327), (205, 227, 328), (227, 205, 204), (327, 329, 325), (329, 327, 330), (208, 326, 209), (326, 208, 324), (185, 206, 203), (206, 185, 187), (328, 212, 211), (212, 328, 227), (175, 210, 207), (210, 175, 174), (330, 267, 329), (267, 330, 265), (119, 309, 314), (309, 119, 118), (321, 127, 128), (127, 321, 221), (318, 116, 115), (116, 318, 319), (137, 209, 136), (209, 137, 207), (126, 175, 138), (175, 126, 173), (319, 117, 116), (117, 319, 308), (121, 173, 126), (173, 121, 197), (220, 124, 125), (124, 220, 306), (168, 331, 170), (331, 168, 312), (138, 207, 137), (207, 138, 175), (267, 141, 140), (141, 267, 266), (308, 118, 117), (118, 308, 309), (221, 125, 127), (125, 221, 220), (313, 131, 311), (131, 313, 130), (329, 140, 139), (140, 329, 267), (123, 316, 122), (316, 123, 305), (146, 144, 147), (144, 146, 133), (200, 142, 264), (142, 200, 143), (326, 134, 135), (134, 326, 325), (147, 143, 200), (143, 147, 144), (122, 197, 121), (197, 122, 316), (270, 1, 54), (120, 314, 94), (314, 120, 119), (306, 123, 124), (123, 306, 305), (313, 129, 130), (129, 313, 323), (209, 135, 136), (135, 209, 326), (325, 139, 134), (139, 325, 329), (323, 128, 129), (128, 323, 321), (332, 133, 146), (133, 332, 132), (317, 113, 178), (113, 317, 112), (311, 132, 332), (132, 311, 131), (164, 320, 322), (320, 164, 162), (333, 223, 224), (223, 333, 334), (77, 74, 66), (74, 77, 72), (335, 336, 337), (336, 335, 24), (18, 24, 335), (24, 18, 25), (281, 238, 284), (238, 281, 239), (338, 339, 340), (339, 338, 341), (340, 342, 343), (342, 340, 339), (1, 336, 24), (339, 301, 342), (301, 339, 302), (17, 340, 15), (340, 17, 338), (341, 293, 295), (293, 341, 337), (82, 246, 245), (246, 82, 299), (338, 337, 341), (337, 338, 335), (343, 333, 344), (333, 343, 342), (341, 302, 339), (302, 341, 295), (1, 276, 336), (285, 334, 301), (334, 285, 284), (66, 59, 64), (59, 66, 74), (342, 334, 333), (334, 342, 301), (1, 72, 77), (337, 276, 293), (276, 337, 336), (15, 343, 10), (343, 15, 340), (10, 344, 8), (344, 10, 343), (84, 243, 242), (243, 84, 83), (17, 335, 338), (335, 17, 18), (52, 270, 54), (270, 52, 51), (282, 239, 281), (239, 282, 241), (174, 152, 210), (152, 174, 150), (163, 268, 265), (268, 163, 165), (28, 228, 229), (228, 28, 9), (53, 231, 232), (231, 53, 31), (282, 242, 241), (242, 282, 84), (9, 226, 228), (226, 9, 8), (154, 324, 208), (324, 154, 157), (344, 224, 225), (224, 344, 333), (159, 330, 327), (330, 159, 161), (83, 245, 243), (245, 83, 82), (284, 223, 334), (223, 284, 238), (8, 225, 226), (225, 8, 344), (298, 250, 248), (250, 298, 291), (162, 219, 320), (219, 162, 160), (299, 248, 246), (248, 299, 298), (158, 304, 222), (304, 158, 156), (156, 307, 304), (307, 156, 155), (30, 229, 230), (229, 30, 28), (210, 154, 208), (154, 210, 152), (266, 142, 141), (142, 266, 264), (31, 230, 231), (230, 31, 30), (176, 150, 174), (150, 176, 151), (315, 155, 153), (155, 315, 307), (161, 265, 330), (265, 161, 163), (167, 322, 310), (322, 167, 164), (160, 222, 219), (222, 160, 158), (157, 327, 324), (327, 157, 159), (171, 148, 145), (148, 171, 172), (120, 96, 109), (96, 120, 94), (328, 99, 100), (99, 328, 211), (317, 111, 112), (111, 317, 217), (166, 199, 263), (199, 166, 169), (179, 102, 195), (102, 179, 114), (109, 192, 108), (192, 109, 96), (312, 332, 331), (332, 312, 311), (235, 50, 233), (50, 235, 49), (165, 263, 268), (263, 165, 166), (170, 148, 172), (148, 170, 331), (262, 105, 106), (105, 262, 188), (217, 110, 111), (110, 217, 216), (203, 101, 103), (101, 203, 205), (178, 114, 179), (114, 178, 113), (50, 232, 233), (232, 50, 53), (169, 145, 199), (145, 169, 171), (198, 151, 176), (151, 198, 149), (108, 189, 107), (189, 108, 192), (254, 183, 237), (183, 254, 181), (193, 102, 97), (102, 193, 195), (205, 100, 101), (100, 205, 328), (188, 104, 105), (104, 188, 185), (198, 153, 149), (153, 198, 315), (185, 103, 104), (103, 185, 203), (211, 98, 99), (98, 211, 201), (237, 48, 236), (48, 237, 183), (252, 291, 214), (291, 252, 250), (331, 146, 148), (146, 331, 332), (236, 49, 235), (49, 236, 48), (167, 312, 168), (312, 167, 310), (216, 115, 110), (115, 216, 318), (107, 262, 106), (262, 107, 189), (201, 97, 98), (97, 201, 193), (254, 214, 181), (214, 254, 252), (345, 346, 347), (346, 345, 348), (345, 349, 348), (349, 345, 350), (350, 351, 349), (351, 350, 352), (352, 353, 351), (353, 352, 354), (354, 355, 353), (355, 354, 356), (357, 358, 359), (358, 357, 360), (360, 357, 361), (361, 357, 362), (361, 362, 363), (359, 364, 365), (364, 359, 360), (360, 359, 358), (364, 366, 365), (366, 364, 367), (367, 368, 366), (368, 367, 369), (369, 370, 368), (370, 369, 371), (371, 372, 370), (372, 371, 373), (373, 374, 372), (374, 373, 375), (375, 376, 374), (376, 375, 377), (378, 376, 377), (376, 378, 379), (380, 379, 378), (379, 380, 381), (382, 381, 380), (381, 382, 383), (384, 383, 382), (383, 384, 385), (386, 385, 384), (385, 386, 387), (388, 387, 386), (387, 388, 389), (388, 390, 389), (390, 388, 391), (391, 392, 390), (392, 391, 393), (393, 394, 392), (394, 393, 395), (395, 396, 394), (396, 395, 397), (397, 398, 396), (398, 397, 399), (399, 400, 398), (400, 399, 401), (400, 402, 403), (402, 400, 404), (404, 400, 401), (405, 406, 407), (406, 405, 408), (408, 405, 403), (408, 403, 404), (404, 403, 402), (407, 409, 410), (409, 407, 406), (410, 363, 362), (363, 410, 409), (356, 411, 355), (411, 356, 412), (412, 413, 411), (413, 412, 414), (413, 415, 416), (415, 413, 414), (416, 417, 418), (417, 416, 415), (418, 419, 420), (419, 418, 417), (420, 421, 422), (421, 420, 419), (422, 423, 424), (423, 422, 421), (424, 425, 426), (425, 424, 423), (425, 427, 426), (427, 425, 428), (428, 429, 427), (429, 428, 430), (430, 431, 429), (431, 430, 432), (432, 433, 431), (433, 432, 434), (434, 435, 433), (435, 434, 436), (436, 437, 435), (437, 436, 438), (439, 437, 438), (437, 439, 440), (441, 442, 443), (442, 441, 444), (444, 445, 442), (445, 444, 446), (446, 447, 445), (447, 446, 448), (448, 449, 447), (449, 448, 450), (450, 451, 449), (451, 450, 452), (451, 453, 454), (453, 451, 452), (455, 456, 457), (456, 455, 458), (456, 459, 457), (459, 456, 460), (460, 461, 459), (461, 460, 462), (462, 463, 461), (463, 462, 464), (464, 465, 463), (465, 464, 466), (466, 467, 465), (467, 466, 468), (468, 469, 467), (469, 468, 470), (471, 469, 470), (469, 471, 472), (473, 472, 471), (472, 473, 474), (475, 474, 473), (474, 475, 476), (477, 476, 475), (476, 477, 478), (479, 478, 477), (478, 479, 480), (481, 480, 479), (480, 481, 482), (481, 443, 482), (443, 481, 441), (483, 484, 485), (484, 483, 486), (485, 487, 488), (487, 485, 484), (488, 489, 490), (489, 488, 487), (489, 491, 490), (491, 489, 492), (492, 493, 491), (493, 492, 494), (494, 495, 493), (495, 494, 496), (496, 497, 495), (497, 496, 498), (498, 499, 497), (499, 498, 500), (500, 501, 499), (501, 500, 502), (503, 501, 502), (501, 503, 504), (504, 503, 505), (506, 505, 503), (505, 506, 504), (504, 506, 507), (507, 506, 508), (507, 508, 509), (510, 509, 508), (509, 510, 511), (512, 511, 510), (511, 512, 513), (514, 513, 512), (513, 514, 515), (515, 514, 516), (515, 516, 517), (517, 516, 518), (519, 518, 516), (518, 519, 517), (517, 519, 520), (519, 521, 520), (521, 519, 522), (522, 523, 521), (523, 522, 524), (524, 525, 523), (525, 524, 526), (526, 527, 525), (527, 526, 528), (528, 529, 527), (529, 528, 530), (530, 531, 529), (531, 530, 532), (531, 533, 534), (533, 531, 532), (534, 535, 536), (535, 534, 533), (536, 486, 483), (486, 536, 535), (537, 538, 539), (538, 537, 540), (541, 537, 542), (537, 541, 540), (543, 541, 542), (541, 543, 544), (545, 543, 546), (543, 545, 544), (547, 546, 548), (546, 547, 545), (549, 548, 550), (548, 549, 547), (551, 550, 552), (550, 551, 549), (551, 553, 554), (553, 551, 552), (555, 556, 557), (556, 555, 558), (559, 556, 560), (556, 559, 557), (561, 560, 562), (560, 561, 559), (563, 562, 564), (562, 563, 561), (565, 564, 566), (564, 565, 563), (567, 566, 568), (566, 567, 565), (569, 568, 570), (568, 569, 567), (571, 569, 570), (569, 571, 572), (409, 573, 574), (573, 409, 575), (575, 409, 576), (576, 409, 577), (577, 409, 578), (578, 409, 579), (578, 579, 580), (580, 579, 581), (581, 579, 582), (582, 579, 583), (407, 410, 584), (405, 407, 584), (362, 585, 410), (357, 585, 362), (586, 587, 588), (587, 586, 589), (590, 591, 592), (593, 579, 594), (579, 593, 595), (579, 595, 583), (583, 595, 591), (583, 591, 590), (583, 590, 596), (597, 598, 599), (598, 597, 600), (600, 597, 574), (600, 574, 573), (601, 553, 602), (553, 601, 554), (603, 604, 605), (604, 603, 606), (607, 608, 609), (608, 607, 610), (611, 612, 613), (611, 614, 612), (614, 611, 615), (614, 615, 616), (617, 618, 619), (618, 617, 620), (620, 617, 621), (621, 622, 620), (621, 623, 622), (623, 621, 624), (623, 624, 625), (626, 587, 627), (587, 626, 588), (451, 515, 517), (617, 515, 451), (454, 617, 451), (621, 617, 454), (482, 483, 480), (483, 482, 536), (536, 482, 534), (534, 482, 443), (534, 443, 531), (531, 443, 529), (529, 443, 442), (529, 442, 527), (527, 442, 445), (527, 445, 525), (525, 445, 447), (525, 447, 523), (523, 447, 521), (521, 447, 449), (521, 449, 520), (520, 449, 451), (520, 451, 517), (478, 474, 476), (474, 478, 472), (472, 478, 480), (472, 480, 469), (469, 480, 483), (469, 483, 485), (469, 485, 488), (469, 488, 467), (467, 488, 490), (467, 490, 491), (467, 491, 465), (465, 491, 493), (465, 493, 463), (463, 493, 495), (463, 495, 497), (463, 497, 461), (461, 497, 499), (461, 499, 459), (459, 499, 501), (459, 501, 457), (457, 501, 504), (457, 504, 507), (614, 457, 507), (455, 457, 614), (616, 455, 614), (363, 409, 574), (361, 363, 574), (406, 579, 409), (408, 579, 406), (438, 574, 439), (361, 574, 438), (436, 361, 438), (361, 436, 360), (436, 364, 360), (364, 436, 367), (367, 436, 434), (367, 434, 369), (369, 434, 432), (369, 432, 371), (371, 432, 430), (371, 430, 373), (373, 430, 375), (375, 430, 428), (375, 428, 377), (377, 428, 425), (377, 425, 378), (378, 425, 380), (380, 425, 423), (380, 423, 382), (401, 350, 404), (350, 401, 399), (350, 399, 352), (352, 399, 397), (352, 397, 354), (354, 397, 395), (354, 395, 393), (354, 393, 356), (356, 393, 391), (356, 391, 412), (412, 391, 388), (412, 388, 414), (414, 388, 386), (414, 386, 384), (414, 384, 415), (415, 384, 382), (415, 382, 423), (415, 423, 421), (415, 421, 417), (417, 421, 419), (579, 347, 594), (345, 347, 579), (408, 345, 579), (408, 350, 345), (350, 408, 404), (346, 628, 629), (628, 346, 584), (348, 584, 346), (405, 584, 348), (349, 405, 348), (405, 349, 403), (349, 400, 403), (400, 349, 398), (398, 349, 351), (398, 351, 396), (396, 351, 353), (396, 353, 394), (394, 353, 355), (394, 355, 392), (392, 355, 390), (390, 355, 411), (390, 411, 389), (389, 411, 413), (389, 413, 387), (387, 413, 385), (385, 413, 416), (385, 416, 383), (365, 435, 359), (435, 365, 366), (435, 366, 433), (433, 366, 368), (433, 368, 431), (431, 368, 370), (431, 370, 372), (431, 372, 429), (429, 372, 374), (429, 374, 427), (427, 374, 376), (427, 376, 426), (426, 376, 379), (426, 379, 381), (426, 381, 424), (424, 381, 383), (424, 383, 416), (424, 416, 418), (424, 418, 422), (422, 418, 420), (585, 440, 630), (437, 440, 585), (357, 437, 585), (357, 435, 437), (435, 357, 359), (631, 508, 506), (510, 508, 631), (632, 514, 512), (510, 632, 512), (617, 513, 515), (511, 513, 617), (614, 507, 509), (511, 614, 509), (473, 477, 475), (477, 473, 471), (477, 471, 479), (479, 471, 470), (479, 470, 486), (486, 470, 484), (484, 470, 487), (487, 470, 468), (487, 468, 489), (489, 468, 492), (492, 468, 466), (492, 466, 494), (494, 466, 464), (494, 464, 496), (496, 464, 462), (496, 462, 498), (498, 462, 500), (500, 462, 460), (500, 460, 502), (502, 460, 456), (502, 456, 503), (486, 481, 479), (481, 486, 535), (481, 535, 533), (481, 533, 441), (441, 533, 532), (441, 532, 530), (441, 530, 444), (444, 530, 528), (444, 528, 446), (446, 528, 526), (446, 526, 524), (446, 524, 448), (448, 524, 522), (448, 522, 450), (450, 522, 519), (450, 519, 452), (452, 519, 516), (456, 506, 503), (631, 506, 456), (458, 631, 456), (610, 631, 458), (452, 516, 514), (632, 452, 514), (453, 452, 632), (633, 453, 632), (634, 607, 635), (607, 634, 636), (603, 637, 638), (637, 603, 605), (623, 639, 622), (639, 623, 640), (641, 609, 642), (609, 641, 643), (644, 643, 604), (643, 644, 635), (645, 646, 625), (646, 645, 647), (633, 625, 624), (625, 633, 645), (648, 649, 650), (649, 648, 651), (642, 608, 616), (608, 642, 609), (605, 643, 641), (643, 605, 604), (652, 648, 653), (648, 654, 651), (654, 648, 652), (598, 654, 652), (654, 598, 655), (656, 604, 606), (604, 656, 644), (655, 606, 654), (606, 655, 656), (602, 635, 644), (635, 602, 634), (627, 657, 658), (657, 627, 659), (640, 660, 639), (660, 640, 626), (623, 646, 640), (646, 623, 625), (661, 538, 662), (538, 661, 539), (647, 588, 646), (588, 647, 586), (651, 606, 603), (606, 651, 654), (605, 663, 637), (663, 605, 641), (651, 638, 649), (638, 651, 603), (626, 658, 660), (658, 626, 627), (640, 588, 626), (588, 640, 646), (662, 664, 665), (664, 662, 538), (592, 666, 667), (666, 592, 594), (594, 592, 593), (593, 592, 591), (593, 591, 595), (668, 669, 670), (669, 671, 672), (671, 669, 668), (635, 609, 643), (609, 635, 607), (663, 613, 673), (613, 663, 611), (611, 663, 615), (620, 674, 618), (674, 620, 639), (639, 620, 622), (639, 571, 674), (571, 639, 660), (637, 673, 558), (673, 637, 663), (660, 572, 571), (572, 660, 658), (638, 558, 555), (558, 638, 637), (658, 675, 572), (675, 658, 657), (585, 676, 677), (676, 585, 678), (678, 585, 679), (679, 585, 630), (678, 680, 676), (680, 678, 649), (649, 678, 650), (650, 678, 679), (681, 682, 683), (657, 683, 675), (683, 657, 681), (681, 657, 684), (681, 584, 682), (584, 681, 684), (584, 684, 685), (584, 685, 628), (628, 685, 629), (686, 685, 684), (677, 410, 585), (410, 677, 687), (410, 687, 688), (410, 688, 689), (410, 689, 690), (410, 690, 691), (410, 691, 584), (584, 691, 692), (584, 692, 693), (584, 693, 682), (511, 612, 614), (612, 511, 694), (694, 511, 695), (695, 511, 696), (696, 511, 697), (697, 511, 617), (697, 617, 698), (698, 617, 699), (699, 617, 700), (700, 617, 619), (701, 668, 670), (668, 701, 702), (702, 671, 668), (671, 702, 703), (703, 539, 671), (539, 703, 537), (596, 582, 583), (582, 596, 704), (540, 664, 538), (664, 540, 705), (705, 596, 664), (596, 705, 704), (706, 701, 707), (701, 706, 702), (708, 702, 706), (702, 708, 703), (542, 703, 708), (703, 542, 537), (581, 704, 709), (704, 581, 582), (710, 540, 541), (540, 710, 705), (709, 705, 710), (705, 709, 704), (711, 707, 712), (707, 711, 706), (713, 706, 711), (706, 713, 708), (543, 708, 713), (708, 543, 542), (580, 709, 714), (709, 580, 581), (544, 710, 541), (710, 544, 715), (714, 710, 715), (710, 714, 709), (716, 712, 717), (712, 716, 711), (718, 711, 716), (711, 718, 713), (546, 713, 718), (713, 546, 543), (578, 714, 719), (714, 578, 580), (720, 544, 545), (544, 720, 715), (719, 715, 720), (715, 719, 714), (721, 717, 722), (717, 721, 716), (723, 716, 721), (716, 723, 718), (548, 718, 723), (718, 548, 546), (577, 719, 724), (719, 577, 578), (725, 545, 547), (545, 725, 720), (724, 720, 725), (720, 724, 719), (726, 722, 727), (722, 726, 721), (728, 721, 726), (721, 728, 723), (550, 723, 728), (723, 550, 548), (576, 724, 729), (724, 576, 577), (730, 547, 549), (547, 730, 725), (729, 725, 730), (725, 729, 724), (731, 727, 732), (727, 731, 726), (733, 726, 731), (726, 733, 728), (552, 728, 733), (728, 552, 550), (575, 729, 734), (729, 575, 576), (735, 549, 551), (549, 735, 730), (734, 730, 735), (730, 734, 729), (736, 732, 737), (732, 736, 731), (733, 736, 738), (736, 733, 731), (552, 738, 553), (738, 552, 733), (575, 739, 573), (739, 575, 734), (735, 554, 740), (554, 735, 551), (734, 740, 739), (740, 734, 735), (741, 612, 694), (612, 741, 613), (673, 741, 742), (741, 673, 613), (558, 742, 556), (742, 558, 673), (677, 743, 687), (743, 677, 676), (680, 557, 744), (557, 680, 555), (676, 744, 743), (744, 676, 680), (745, 694, 695), (694, 745, 741), (746, 741, 745), (741, 746, 742), (560, 742, 746), (742, 560, 556), (688, 743, 747), (743, 688, 687), (748, 557, 559), (557, 748, 744), (747, 744, 748), (744, 747, 743), (749, 695, 696), (695, 749, 745), (750, 745, 749), (745, 750, 746), (562, 746, 750), (746, 562, 560), (689, 747, 751), (747, 689, 688), (752, 559, 561), (559, 752, 748), (751, 748, 752), (748, 751, 747), (753, 696, 697), (696, 753, 749), (754, 749, 753), (749, 754, 750), (564, 750, 754), (750, 564, 562), (690, 751, 755), (751, 690, 689), (756, 561, 563), (561, 756, 752), (755, 752, 756), (752, 755, 751), (757, 697, 698), (697, 757, 753), (758, 753, 757), (753, 758, 754), (566, 754, 758), (754, 566, 564), (691, 755, 759), (755, 691, 690), (760, 563, 565), (563, 760, 756), (759, 756, 760), (756, 759, 755), (761, 698, 699), (698, 761, 757), (762, 757, 761), (757, 762, 758), (568, 758, 762), (758, 568, 566), (692, 759, 763), (759, 692, 691), (764, 565, 567), (565, 764, 760), (763, 760, 764), (760, 763, 759), (765, 699, 700), (699, 765, 761), (766, 761, 765), (761, 766, 762), (570, 762, 766), (762, 570, 568), (693, 763, 767), (763, 693, 692), (768, 567, 569), (567, 768, 764), (767, 764, 768), (764, 767, 763), (619, 765, 700), (765, 619, 618), (618, 766, 765), (766, 618, 674), (674, 570, 766), (570, 674, 571), (767, 682, 693), (682, 767, 683), (572, 768, 569), (768, 572, 675), (675, 767, 768), (767, 675, 683), (641, 615, 663), (615, 641, 642), (589, 769, 587), (769, 589, 770), (770, 667, 769), (667, 770, 592), (632, 645, 633), (645, 632, 669), (669, 632, 670), (669, 647, 645), (647, 669, 672), (672, 586, 647), (586, 672, 661), (661, 589, 586), (589, 661, 662), (672, 539, 661), (539, 672, 671), (665, 596, 590), (596, 665, 664), (636, 610, 607), (601, 644, 656), (644, 601, 602), (636, 631, 610), (631, 636, 737), (737, 636, 736), (634, 736, 636), (736, 634, 738), (602, 738, 634), (738, 602, 553), (739, 600, 573), (771, 554, 601), (554, 771, 740), (600, 740, 771), (740, 600, 739), (642, 616, 615), (737, 510, 631), (510, 737, 732), (510, 732, 727), (510, 727, 722), (510, 722, 717), (510, 717, 712), (510, 712, 632), (632, 712, 707), (632, 707, 701), (632, 701, 670), (686, 629, 685), (629, 686, 666), (666, 686, 667), (627, 769, 659), (769, 627, 587), (659, 667, 686), (667, 659, 769), (649, 555, 680), (555, 649, 638), (662, 770, 589), (770, 662, 665), (771, 656, 655), (656, 771, 601), (659, 684, 657), (684, 659, 686), (665, 592, 770), (592, 665, 590), (600, 655, 598), (655, 600, 771), (439, 597, 599), (597, 439, 574), (347, 666, 594), (666, 346, 629), (346, 666, 347), (616, 458, 455), (458, 616, 608), (610, 458, 608), (599, 653, 772), (630, 650, 679), (650, 630, 648), (599, 652, 653), (652, 599, 598), (599, 440, 439), (440, 599, 772), (630, 440, 772), (648, 630, 772), (648, 772, 653), (454, 624, 621), (624, 453, 633), (453, 624, 454), (773, 774, 775), (776, 777, 778), (777, 776, 779), (780, 781, 782), (781, 780, 783), (784, 785, 786), (785, 784, 787), (786, 788, 789), (788, 786, 790), (786, 791, 790), (791, 786, 785), (777, 792, 793), (792, 777, 794), (784, 789, 794), (789, 784, 786), (779, 794, 777), (794, 779, 784), (787, 795, 785), (795, 787, 796), (774, 797, 798), (794, 780, 792), (780, 794, 789), (779, 787, 784), (787, 779, 799), (799, 796, 787), (796, 799, 800), (774, 795, 796), (789, 783, 780), (783, 789, 788), (785, 798, 791), (798, 785, 795), (792, 782, 801), (782, 792, 780), (774, 798, 795), (802, 803, 804), (803, 802, 793), (778, 793, 802), (793, 778, 777), (805, 806, 807), (806, 805, 808), (776, 809, 810), (809, 776, 811), (808, 812, 806), (812, 808, 813), (810, 800, 799), (800, 810, 775), (776, 799, 779), (799, 776, 810), (809, 814, 773), (814, 809, 815), (810, 773, 775), (773, 810, 809), (816, 802, 817), (802, 816, 778), (818, 816, 819), (816, 818, 811), (811, 815, 809), (815, 811, 818), (819, 817, 820), (817, 819, 816), (821, 807, 822), (807, 821, 805), (822, 820, 823), (820, 822, 807), (814, 774, 773), (806, 818, 819), (818, 806, 812), (775, 774, 800), (812, 824, 825), (824, 812, 813), (817, 804, 826), (804, 817, 802), (820, 826, 823), (826, 820, 817), (811, 778, 816), (778, 811, 776), (827, 774, 814), (815, 827, 814), (827, 815, 825), (807, 819, 820), (819, 807, 806), (818, 825, 815), (825, 818, 812), (828, 829, 830), (829, 828, 831), (832, 833, 834), (833, 832, 835), (836, 837, 838), (837, 836, 839), (833, 840, 841), (840, 833, 842), (843, 844, 774), (845, 846, 847), (846, 845, 848), (848, 830, 846), (830, 848, 844), (847, 835, 832), (835, 847, 846), (835, 842, 833), (842, 835, 829), (793, 801, 803), (801, 793, 792), (849, 839, 836), (839, 849, 850), (829, 851, 842), (851, 829, 831), (774, 848, 845), (852, 853, 854), (853, 852, 834), (834, 841, 853), (841, 834, 833), (841, 855, 856), (855, 841, 840), (846, 829, 835), (829, 846, 830), (853, 856, 857), (856, 853, 841), (844, 848, 774), (774, 796, 800), (774, 850, 849), (858, 859, 860), (859, 858, 861), (862, 859, 863), (859, 862, 860), (858, 864, 861), (864, 858, 865), (866, 867, 868), (867, 866, 869), (860, 870, 858), (870, 860, 871), (871, 860, 872), (872, 860, 873), (873, 860, 874), (874, 860, 862), (858, 870, 875), (874, 862, 876), (876, 862, 877), (877, 862, 878), (878, 862, 879), (879, 862, 880), (880, 862, 881), (881, 862, 882), (858, 883, 865), (883, 858, 884), (884, 858, 885), (885, 858, 886), (886, 858, 887), (887, 858, 875), (865, 883, 888), (865, 888, 889), (865, 889, 890), (865, 890, 891), (865, 891, 892), (865, 892, 893), (865, 893, 882), (865, 882, 862), (861, 894, 859), (894, 861, 895), (895, 861, 896), (896, 861, 897), (897, 861, 898), (898, 861, 864), (859, 894, 899), (898, 864, 900), (900, 864, 901), (901, 864, 902), (902, 864, 903), (903, 864, 904), (904, 864, 905), (905, 864, 906), (859, 907, 863), (907, 859, 908), (908, 859, 909), (909, 859, 910), (910, 859, 911), (911, 859, 899), (863, 907, 912), (863, 912, 913), (863, 913, 914), (863, 914, 915), (863, 915, 916), (863, 916, 917), (863, 917, 906), (863, 906, 864), (918, 919, 920), (919, 918, 921), (922, 923, 924), (923, 922, 925), (925, 922, 926), (925, 926, 927), (927, 926, 928), (927, 928, 929), (927, 929, 930), (930, 929, 931), (930, 931, 932), (932, 931, 933), (932, 933, 934), (934, 933, 935), (934, 935, 936), (936, 935, 937), (936, 937, 938), (938, 937, 939), (939, 937, 940), (939, 940, 941), (939, 941, 942), (942, 941, 943), (942, 943, 944), (944, 943, 945), (946, 947, 948), (947, 946, 949), (950, 951, 952), (951, 950, 953), (954, 955, 956), (955, 954, 957), (958, 959, 960), (959, 958, 961), (962, 963, 964), (963, 962, 965), (966, 967, 968), (967, 966, 969), (970, 949, 946), (949, 970, 971), (972, 920, 973), (920, 972, 918), (974, 969, 966), (969, 974, 975), (976, 977, 978), (977, 976, 979), (980, 981, 982), (981, 980, 983), (984, 975, 974), (975, 984, 985), (967, 952, 968), (952, 967, 950), (843, 830, 844), (830, 843, 828), (954, 986, 957), (986, 954, 987), (988, 989, 990), (989, 988, 991), (992, 993, 994), (993, 992, 995), (969, 950, 967), (950, 969, 975), (950, 975, 996), (996, 975, 997), (997, 975, 998), (998, 975, 985), (998, 985, 999), (999, 985, 1000), (999, 1000, 1001), (1001, 1000, 977), (1001, 977, 1002), (1002, 977, 979), (1002, 979, 1003), (1003, 979, 960), (1003, 960, 1004), (1004, 960, 1005), (1005, 960, 959), (1005, 959, 1006), (1006, 959, 1007), (1006, 1007, 1008), (1008, 1007, 964), (1008, 964, 1009), (1009, 964, 963), (1009, 963, 1010), (996, 953, 950), (953, 996, 1011), (953, 1011, 1012), (953, 1012, 1013), (1013, 1012, 1014), (1013, 1014, 988), (988, 1014, 1015), (988, 1015, 991), (991, 1015, 1016), (991, 1016, 1017), (1017, 1016, 1018), (1017, 1018, 1019), (1017, 1019, 1020), (1020, 1019, 1021), (1020, 1021, 1022), (1022, 1021, 1023), (1022, 1023, 1024), (1024, 1023, 1025), (1024, 1025, 1026), (1026, 1025, 1027), (1026, 1027, 868), (868, 1027, 1010), (868, 1010, 963), (868, 963, 866), (955, 808, 805), (808, 955, 1028), (852, 1029, 1030), (1029, 852, 854), (1031, 1032, 1028), (1032, 1031, 1033), (957, 1034, 1031), (1034, 957, 986), (837, 1030, 838), (1030, 837, 852), (1035, 964, 1007), (964, 1035, 962), (961, 1007, 959), (1007, 961, 1035), (965, 866, 963), (866, 965, 869), (957, 1028, 955), (1028, 957, 1031), (956, 805, 821), (805, 956, 955), (1036, 973, 1037), (973, 1036, 972), (837, 834, 852), (834, 837, 832), (1038, 1039, 1040), (1039, 1038, 1041), (1041, 1037, 1039), (1037, 1041, 1036), (1042, 774, 1043), (986, 1044, 1034), (1044, 986, 1045), (1046, 1047, 774), (774, 1048, 1049), (824, 1042, 1043), (1042, 824, 1050), (1051, 1052, 1046), (1052, 1051, 1053), (854, 1054, 1029), (1054, 854, 1055), (1048, 836, 1056), (836, 1048, 849), (1029, 1057, 1058), (1057, 1029, 1054), (1053, 1059, 1052), (1059, 1053, 1033), (1060, 1061, 1062), (1061, 1060, 1063), (1042, 1051, 774), (1046, 1060, 1047), (1060, 1046, 1052), (774, 849, 1048), (1031, 1059, 1033), (1059, 1031, 1034), (1042, 1053, 1051), (1053, 1042, 1050), (1028, 813, 808), (813, 1028, 1032), (1052, 1063, 1060), (1063, 1052, 1059), (1051, 1046, 774), (987, 1045, 986), (1045, 987, 1064), (1050, 1033, 1053), (1033, 1050, 1032), (813, 1050, 824), (1050, 813, 1032), (1047, 1062, 1065), (1062, 1047, 1060), (1065, 828, 843), (828, 1065, 1062), (1066, 1067, 1068), (1067, 1066, 1056), (1030, 1058, 1069), (1058, 1030, 1029), (838, 1069, 1067), (1069, 838, 1030), (1070, 1071, 1072), (1071, 1070, 1073), (854, 857, 1055), (857, 854, 853), (1069, 1074, 1075), (1074, 1069, 1058), (851, 1073, 1070), (1073, 851, 1076), (1061, 1044, 1076), (1044, 1061, 1063), (1073, 1064, 1071), (1064, 1073, 1045), (1067, 1075, 1068), (1075, 1067, 1069), (1062, 831, 828), (831, 1062, 1061), (1056, 838, 1067), (838, 1056, 836), (831, 1076, 851), (1076, 831, 1061), (1049, 1056, 1066), (1056, 1049, 1048), (842, 1070, 840), (1070, 842, 851), (1047, 1065, 774), (1065, 843, 774), (1076, 1045, 1073), (1045, 1076, 1044), (840, 1072, 855), (1072, 840, 1070), (1077, 1078, 1079), (1078, 1077, 1080), (1024, 1081, 1022), (1081, 1024, 1082), (1083, 1084, 1085), (1084, 1083, 1086), (1026, 1082, 1024), (1082, 1026, 1087), (970, 1088, 971), (1088, 970, 1089), (1034, 1063, 1059), (1063, 1034, 1044), (1013, 990, 1090), (990, 1013, 988), (991, 1091, 989), (1091, 991, 1017), (1020, 1091, 1017), (1091, 1020, 1092), (1093, 994, 1094), (994, 1093, 992), (1089, 1080, 1088), (1080, 1089, 1078), (1095, 1094, 1096), (1094, 1095, 1093), (1083, 1096, 1086), (1096, 1083, 1095), (995, 1079, 993), (1079, 995, 1077), (953, 1090, 951), (1090, 953, 1013), (1022, 1092, 1020), (1092, 1022, 1081), (864, 862, 863), (862, 864, 865), (868, 1087, 1026), (1087, 868, 867), (1097, 1098, 1099), (1098, 1097, 1100), (978, 1000, 1101), (1000, 978, 977), (1100, 1102, 1098), (1102, 1100, 1103), (981, 1099, 982), (1099, 981, 1097), (958, 979, 976), (979, 958, 960), (1101, 985, 984), (985, 1101, 1000), (948, 983, 980), (983, 948, 947), (1103, 1040, 1102), (1040, 1103, 1038), (892, 1082, 1087), (1082, 892, 891), (1094, 900, 901), (900, 1094, 994), (1091, 889, 888), (889, 1091, 1092), (910, 982, 909), (982, 910, 980), (899, 948, 911), (948, 899, 946), (1092, 890, 889), (890, 1092, 1081), (894, 946, 899), (946, 894, 970), (993, 897, 898), (897, 993, 1079), (941, 1104, 943), (1104, 941, 1085), (911, 980, 910), (980, 911, 948), (1040, 914, 913), (914, 1040, 1039), (1081, 891, 890), (891, 1081, 1082), (994, 898, 900), (898, 994, 993), (1086, 904, 1084), (904, 1086, 903), (1102, 913, 912), (913, 1102, 1040), (896, 1089, 895), (1089, 896, 1078), (919, 917, 920), (917, 919, 906), (973, 915, 1037), (915, 973, 916), (1099, 907, 908), (907, 1099, 1098), (920, 916, 973), (916, 920, 917), (895, 970, 894), (970, 895, 1089), (1043, 774, 827), (893, 1087, 867), (1087, 893, 892), (1079, 896, 897), (896, 1079, 1078), (1086, 902, 903), (902, 1086, 1096), (982, 908, 909), (908, 982, 1099), (1098, 912, 907), (912, 1098, 1102), (1096, 901, 902), (901, 1096, 1094), (1105, 906, 919), (906, 1105, 905), (1090, 886, 951), (886, 1090, 885), (1084, 905, 1105), (905, 1084, 904), (937, 1093, 1095), (1093, 937, 935), (1106, 996, 997), (996, 1106, 1107), (850, 847, 839), (847, 850, 845), (1108, 1109, 1110), (1109, 1108, 797), (791, 797, 1108), (797, 791, 798), (1054, 1011, 1057), (1011, 1054, 1012), (1111, 1112, 1113), (1112, 1111, 1114), (1113, 1115, 1116), (1115, 1113, 1112), (774, 1109, 797), (1112, 1074, 1115), (1074, 1112, 1075), (790, 1113, 788), (1113, 790, 1111), (1114, 1066, 1068), (1066, 1114, 1110), (855, 1019, 1018), (1019, 855, 1072), (1111, 1110, 1114), (1110, 1111, 1108), (1116, 1106, 1117), (1106, 1116, 1115), (1114, 1075, 1112), (1075, 1114, 1068), (774, 1049, 1109), (1058, 1107, 1074), (1107, 1058, 1057), (839, 832, 837), (832, 839, 847), (1115, 1107, 1106), (1107, 1115, 1074), (774, 845, 850), (1110, 1049, 1066), (1049, 1110, 1109), (788, 1116, 783), (1116, 788, 1113), (783, 1117, 781), (1117, 783, 1116), (857, 1016, 1015), (1016, 857, 856), (790, 1108, 1111), (1108, 790, 791), (825, 1043, 827), (1043, 825, 824), (1055, 1012, 1054), (1012, 1055, 1014), (947, 925, 983), (925, 947, 923), (936, 1041, 1038), (1041, 936, 938), (801, 1001, 1002), (1001, 801, 782), (826, 1004, 1005), (1004, 826, 804), (1055, 1015, 1014), (1015, 1055, 857), (782, 999, 1001), (999, 782, 781), (927, 1097, 981), (1097, 927, 930), (1117, 997, 998), (997, 1117, 1106), (932, 1103, 1100), (1103, 932, 934), (856, 1018, 1016), (1018, 856, 855), (1057, 996, 1107), (996, 1057, 1011), (781, 998, 999), (998, 781, 1117), (1071, 1023, 1021), (1023, 1071, 1064), (935, 992, 1093), (992, 935, 933), (1072, 1021, 1019), (1021, 1072, 1071), (931, 1077, 995), (1077, 931, 929), (929, 1080, 1077), (1080, 929, 928), (803, 1002, 1003), (1002, 803, 801), (983, 927, 981), (927, 983, 925), (1039, 915, 914), (915, 1039, 1037), (804, 1003, 1004), (1003, 804, 803), (949, 923, 947), (923, 949, 924), (1088, 928, 926), (928, 1088, 1080), (934, 1038, 1103), (1038, 934, 936), (940, 1095, 1083), (1095, 940, 937), (933, 995, 992), (995, 933, 931), (930, 1100, 1097), (1100, 930, 932), (944, 921, 918), (921, 944, 945), (893, 869, 882), (869, 893, 867), (1101, 872, 873), (872, 1101, 984), (1090, 884, 885), (884, 1090, 990), (939, 972, 1036), (972, 939, 942), (952, 875, 968), (875, 952, 887), (882, 965, 881), (965, 882, 869), (1085, 1105, 1104), (1105, 1085, 1084), (1008, 823, 1006), (823, 1008, 822), (938, 1036, 1041), (1036, 938, 939), (943, 921, 945), (921, 943, 1104), (1035, 878, 879), (878, 1035, 961), (990, 883, 884), (883, 990, 989), (976, 874, 876), (874, 976, 978), (951, 887, 952), (887, 951, 886), (823, 1005, 1006), (1005, 823, 826), (942, 918, 972), (918, 942, 944), (971, 924, 949), (924, 971, 922), (881, 962, 880), (962, 881, 965), (1027, 956, 1010), (956, 1027, 954), (966, 875, 870), (875, 966, 968), (978, 873, 874), (873, 978, 1101), (961, 877, 878), (877, 961, 958), (971, 926, 922), (926, 971, 1088), (958, 876, 877), (876, 958, 976), (984, 871, 872), (871, 984, 974), (1010, 821, 1009), (821, 1010, 956), (1025, 1064, 987), (1064, 1025, 1023), (1104, 919, 921), (919, 1104, 1105), (1009, 822, 1008), (822, 1009, 821), (940, 1085, 941), (1085, 940, 1083), (989, 888, 883), (888, 989, 1091), (880, 1035, 879), (1035, 880, 962), (974, 870, 871), (870, 974, 966), (1027, 987, 954), (987, 1027, 1025)])
me_cone_001.polygons.foreach_set('use_smooth', [True] * 2232)
me_cone_001.polygons.foreach_set('material_index', [0, 0, 0, 0, 0, 0, 0, 0, 0, 0, 0, 0, 0, 0, 0, 0, 0, 0, 0, 0, 0, 0, 0, 0, 0, 0, 0, 0, 0, 0, 0, 0, 0, 0, 0, 0, 0, 0, 0, 0, 0, 0, 0, 0, 0, 0, 0, 0, 0, 0, 0, 0, 0, 0, 0, 0, 0, 0, 0, 0, 0, 0, 0, 0, 0, 0, 0, 0, 0, 0, 0, 0, 0, 0, 0, 0, 0, 0, 0, 0, 0, 0, 0, 0, 0, 0, 0, 0, 0, 0, 0, 0, 0, 0, 0, 0, 0, 0, 0, 0, 0, 0, 0, 0, 0, 0, 0, 0, 0, 0, 0, 0, 0, 0, 0, 0, 0, 0, 0, 0, 0, 0, 0, 0, 0, 0, 0, 0, 0, 0, 0, 0, 0, 0, 0, 0, 0, 0, 0, 0, 0, 0, 0, 0, 0, 0, 0, 0, 0, 0, 0, 0, 0, 0, 0, 0, 0, 0, 0, 0, 0, 0, 0, 0, 0, 0, 0, 0, 0, 0, 0, 0, 0, 0, 0, 0, 0, 0, 0, 0, 0, 0, 0, 0, 0, 0, 0, 0, 0, 0, 0, 0, 0, 0, 0, 0, 0, 0, 0, 0, 0, 0, 0, 0, 0, 0, 0, 0, 0, 0, 0, 0, 0, 0, 0, 0, 0, 0, 0, 0, 0, 0, 0, 0, 0, 0, 0, 0, 0, 0, 0, 0, 0, 0, 0, 0, 0, 0, 0, 0, 0, 0, 0, 0, 0, 0, 0, 0, 0, 0, 0, 0, 0, 0, 0, 0, 0, 0, 0, 0, 0, 0, 0, 0, 0, 0, 0, 0, 0, 0, 0, 0, 0, 0, 0, 0, 0, 0, 0, 0, 0, 0, 0, 0, 0, 0, 0, 0, 0, 0, 0, 0, 0, 0, 0, 0, 0, 0, 0, 0, 0, 0, 0, 0, 0, 0, 0, 0, 0, 0, 0, 0, 0, 0, 0, 0, 0, 0, 0, 0, 0, 0, 0, 0, 0, 0, 0, 0, 0, 0, 0, 0, 0, 0, 0, 0, 0, 0, 0, 0, 0, 0, 0, 0, 0, 0, 0, 0, 0, 0, 0, 0, 0, 0, 0, 0, 0, 0, 0, 0, 0, 0, 0, 0, 0, 0, 0, 0, 0, 0, 0, 0, 0, 0, 0, 0, 0, 0, 0, 0, 0, 0, 0, 0, 0, 0, 0, 0, 0, 0, 0, 0, 0, 0, 0, 0, 0, 0, 0, 0, 0, 0, 0, 0, 0, 0, 0, 0, 0, 0, 0, 0, 0, 0, 0, 0, 0, 0, 0, 0, 0, 0, 0, 0, 0, 0, 0, 0, 0, 0, 0, 0, 0, 0, 0, 0, 0, 0, 0, 0, 0, 0, 0, 0, 0, 0, 0, 0, 0, 0, 0, 0, 0, 0, 0, 0, 0, 0, 0, 0, 0, 0, 0, 0, 0, 0, 0, 0, 0, 0, 0, 0, 0, 0, 0, 0, 0, 0, 0, 0, 0, 0, 0, 0, 0, 0, 0, 0, 0, 0, 0, 0, 0, 0, 0, 0, 0, 0, 0, 0, 0, 0, 0, 0, 0, 0, 0, 0, 0, 0, 0, 0, 0, 0, 0, 0, 0, 0, 0, 0, 0, 0, 0, 0, 0, 0, 0, 0, 0, 0, 0, 0, 0, 0, 0, 0, 0, 0, 0, 0, 0, 0, 0, 0, 0, 0, 0, 0, 0, 0, 0, 0, 0, 0, 0, 0, 0, 0, 0, 0, 0, 0, 0, 0, 0, 0, 0, 0, 0, 0, 0, 0, 0, 0, 0, 0, 0, 0, 0, 0, 0, 0, 0, 0, 0, 0, 0, 0, 0, 0, 0, 0, 0, 0, 0, 0, 0, 0, 0, 0, 0, 0, 0, 0, 0, 0, 0, 0, 0, 0, 0, 0, 0, 0, 0, 0, 0, 0, 0, 0, 0, 0, 0, 0, 0, 0, 0, 0, 0, 0, 0, 0, 0, 0, 0, 0, 0, 0, 0, 0, 0, 0, 0, 0, 0, 0, 0, 0, 0, 0, 0, 0, 0, 0, 0, 0, 0, 0, 0, 0, 0, 0, 0, 0, 0, 0, 0, 0, 0, 0, 0, 0, 0, 0, 0, 0, 0, 0, 0, 0, 0, 0, 0, 0, 0, 0, 2, 2, 2, 2, 2, 2, 2, 2, 2, 2, 2, 2, 2, 2, 2, 2, 2, 2, 2, 2, 2, 2, 2, 2, 2, 2, 2, 2, 2, 2, 2, 2, 2, 2, 2, 2, 2, 2, 2, 2, 2, 2, 2, 2, 2, 2, 2, 2, 2, 2, 2, 2, 2, 2, 2, 2, 2, 2, 2, 2, 2, 2, 2, 2, 2, 2, 2, 2, 2, 2, 2, 2, 2, 2, 2, 2, 2, 2, 2, 2, 2, 2, 2, 2, 2, 2, 2, 2, 2, 2, 2, 2, 2, 2, 2, 2, 2, 2, 2, 2, 2, 2, 2, 2, 2, 2, 2, 2, 2, 2, 2, 2, 2, 2, 2, 2, 2, 2, 2, 2, 2, 2, 2, 2, 2, 2, 2, 2, 2, 2, 2, 2, 2, 2, 2, 2, 2, 2, 2, 2, 2, 2, 2, 2, 2, 2, 2, 2, 2, 2, 2, 2, 2, 2, 2, 2, 2, 2, 2, 2, 2, 2, 2, 2, 2, 2, 2, 2, 2, 2, 2, 2, 2, 2, 2, 2, 2, 2, 2, 2, 2, 2, 2, 2, 2, 2, 2, 2, 2, 2, 2, 2, 1, 1, 1, 1, 1, 1, 1, 1, 1, 1, 1, 1, 1, 1, 1, 1, 1, 1, 1, 1, 1, 1, 1, 1, 1, 1, 1, 1, 1, 1, 1, 1, 2, 2, 2, 2, 2, 2, 2, 2, 2, 2, 2, 2, 2, 2, 1, 1, 2, 2, 2, 2, 2, 2, 2, 2, 2, 2, 2, 1, 1, 1, 1, 2, 2, 2, 2, 2, 2, 2, 2, 2, 2, 2, 2, 2, 1, 1, 2, 2, 2, 2, 2, 2, 2, 2, 2, 2, 2, 2, 2, 2, 2, 2, 2, 2, 2, 2, 2, 2, 2, 2, 2, 2, 2, 2, 2, 2, 2, 2, 2, 2, 2, 2, 2, 2, 2, 2, 2, 2, 2, 2, 2, 2, 2, 2, 2, 2, 2, 2, 2, 2, 2, 2, 2, 2, 2, 2, 2, 2, 2, 2, 2, 2, 2, 2, 2, 2, 2, 2, 2, 2, 2, 2, 2, 2, 2, 2, 2, 2, 2, 2, 2, 2, 2, 2, 2, 2, 2, 2, 2, 2, 2, 2, 2, 2, 2, 2, 2, 2, 2, 2, 2, 2, 2, 2, 2, 2, 2, 2, 2, 2, 2, 2, 2, 2, 2, 2, 2, 2, 2, 2, 2, 2, 2, 2, 2, 2, 2, 2, 2, 2, 2, 2, 2, 2, 2, 2, 2, 2, 2, 2, 2, 2, 2, 2, 2, 2, 2, 2, 2, 2, 2, 2, 2, 2, 2, 2, 2, 2, 2, 2, 2, 2, 2, 2, 2, 2, 2, 2, 2, 2, 2, 2, 2, 2, 2, 2, 2, 2, 2, 2, 2, 2, 2, 2, 2, 2, 2, 2, 2, 2, 2, 2, 1, 1, 1, 1, 1, 1, 1, 1, 2, 2, 1, 1, 2, 2, 1, 1, 2, 2, 2, 2, 2, 1, 1, 1, 1, 1, 1, 2, 2, 2, 2, 2, 2, 2, 2, 1, 1, 1, 1, 2, 2, 2, 2, 2, 2, 2, 2, 1, 1, 2, 2, 2, 2, 2, 2, 2, 2, 2, 2, 1, 1, 1, 1, 1, 1, 1, 1, 1, 1, 2, 2, 2, 2, 1, 1, 1, 1, 2, 2, 2, 2, 2, 2, 1, 1, 1, 2, 2, 1, 1, 1, 2, 2, 2, 2, 2, 2, 2, 2, 2, 2, 2, 2, 2, 2, 2, 2, 2, 2, 2, 2, 2, 2, 2, 2, 2, 2, 2, 2, 1, 1, 2, 2, 2, 2, 2, 2, 1, 1, 2, 2, 1, 1, 2, 2, 2, 2, 2, 2, 1, 1, 2, 2, 1, 1, 2, 2, 2, 2, 2, 2, 1, 1, 2, 2, 1, 1, 2, 2, 2, 2, 2, 2, 1, 1, 2, 2, 1, 1, 2, 2, 2, 2, 2, 2, 1, 1, 2, 2, 1, 1, 2, 2, 2, 2, 2, 2, 1, 1, 2, 2, 1, 1, 2, 2, 2, 2, 2, 2, 1, 1, 2, 2, 1, 1, 2, 2, 2, 2, 2, 2, 1, 1, 2, 2, 1, 1, 2, 2, 2, 2, 2, 2, 1, 1, 2, 2, 1, 1, 2, 2, 2, 2, 2, 2, 1, 1, 2, 2, 1, 1, 2, 2, 2, 2, 2, 2, 1, 1, 2, 2, 1, 1, 2, 2, 2, 2, 2, 2, 1, 1, 2, 2, 1, 1, 2, 2, 2, 2, 2, 2, 1, 1, 2, 2, 1, 1, 2, 2, 2, 2, 2, 2, 1, 1, 2, 2, 1, 1, 2, 2, 2, 2, 2, 2, 1, 1, 2, 2, 1, 1, 2, 2, 2, 2, 2, 2, 1, 1, 1, 1, 2, 2, 1, 1, 2, 2, 2, 1, 1, 2, 2, 1, 1, 2, 2, 1, 1, 2, 1, 1, 2, 2, 2, 1, 1, 2, 2, 2, 2, 2, 1, 1, 2, 2, 2, 2, 2, 2, 2, 2, 2, 2, 2, 2, 2, 2, 2, 2, 1, 1, 2, 2, 2, 2, 2, 2, 1, 1, 1, 1, 1, 1, 2, 2, 2, 2, 2, 2, 2, 2, 2, 2, 2, 2, 2, 2, 2, 2, 2, 2, 2, 2, 2, 0, 0, 0, 0, 0, 0, 0, 0, 0, 0, 0, 0, 0, 0, 0, 0, 0, 0, 0, 0, 0, 0, 0, 0, 0, 0, 0, 0, 0, 0, 0, 0, 0, 0, 0, 0, 0, 0, 0, 0, 0, 0, 0, 0, 0, 0, 0, 0, 0, 0, 0, 0, 0, 0, 0, 0, 0, 0, 0, 0, 0, 0, 0, 0, 0, 0, 0, 0, 0, 0, 0, 0, 0, 0, 0, 0, 0, 0, 0, 0, 0, 0, 0, 0, 0, 0, 0, 0, 0, 0, 0, 0, 0, 0, 0, 0, 0, 0, 0, 0, 0, 0, 0, 0, 0, 0, 0, 0, 0, 0, 0, 0, 0, 0, 0, 0, 0, 0, 0, 0, 0, 0, 0, 0, 0, 0, 0, 0, 0, 0, 0, 0, 0, 0, 0, 0, 0, 0, 0, 0, 0, 0, 0, 0, 0, 0, 0, 0, 0, 0, 0, 0, 0, 0, 0, 0, 0, 0, 0, 0, 0, 0, 0, 0, 0, 0, 0, 0, 0, 0, 0, 0, 0, 0, 0, 0, 0, 0, 0, 0, 0, 0, 0, 0, 0, 0, 0, 0, 0, 0, 0, 0, 0, 0, 0, 0, 0, 0, 0, 0, 0, 0, 0, 0, 0, 0, 0, 0, 0, 0, 0, 0, 0, 0, 0, 0, 0, 0, 0, 0, 0, 0, 0, 0, 0, 0, 0, 0, 0, 0, 0, 0, 0, 0, 0, 0, 0, 0, 0, 0, 0, 0, 0, 0, 0, 0, 0, 0, 0, 0, 0, 0, 0, 0, 0, 0, 0, 0, 0, 0, 0, 0, 0, 0, 0, 0, 0, 0, 0, 0, 0, 0, 0, 0, 0, 0, 0, 0, 0, 0, 0, 0, 0, 0, 0, 0, 0, 0, 0, 0, 0, 0, 0, 0, 0, 0, 0, 0, 0, 0, 0, 0, 0, 0, 0, 0, 0, 0, 0, 0, 0, 0, 0, 0, 0, 0, 0, 0, 0, 0, 0, 0, 0, 0, 0, 0, 0, 0, 0, 0, 0, 0, 0, 0, 0, 0, 0, 0, 0, 0, 0, 0, 0, 0, 0, 0, 0, 0, 0, 0, 0, 0, 0, 0, 0, 0, 0, 0, 0, 0, 0, 0, 0, 0, 0, 0, 0, 0, 0, 0, 0, 0, 0, 0, 0, 0, 0, 0, 0, 0, 0, 0, 0, 0, 0, 0, 0, 0, 0, 0, 0, 0, 0, 0, 0, 0, 0, 0, 0, 0, 0, 0, 0, 0, 0, 0, 0, 0, 0, 0, 0, 0, 0, 0, 0, 0, 0, 0, 0, 0, 0, 0, 0, 0, 0, 0, 0, 0, 0, 0, 0, 0, 0, 0, 0, 0, 0, 0, 0, 0, 0, 0, 0, 0, 0, 0, 0, 0, 0, 0, 0, 0, 0, 0, 0, 0, 0, 0, 0, 0, 0, 0, 0, 0, 0, 0, 0, 0, 0, 0, 0, 0, 0, 0, 0, 0, 0, 0, 0, 0, 0, 0, 0, 0, 0, 0, 0, 0, 0, 0, 0, 0, 0, 0, 0, 0, 0, 0, 0, 0, 0, 0, 0, 0, 0, 0, 0, 0, 0, 0, 0, 0, 0, 0, 0, 0, 0, 0, 0, 0, 0, 0, 0, 0, 0, 0, 0, 0, 0, 0, 0, 0, 0, 0, 0, 0, 0, 0, 0, 0, 0, 0, 0, 0, 0, 0, 0, 0, 0, 0, 0, 0, 0, 0, 0, 0, 0, 0, 0, 0, 0, 0, 0, 0, 0, 0, 0, 0, 0, 0, 0, 0, 0, 0, 0, 0, 0, 0, 0, 0, 0, 0, 0, 0, 0, 0, 0, 0, 0, 0, 0, 0, 0, 0, 0, 0, 0, 0, 0, 0, 0, 0, 0, 0, 0, 0, 0, 0, 0, 0, 0, 0, 0, 0, 0, 0, 0, 0, 0, 0, 0, 0, 0, 0, 0, 0, 0, 0, 0, 0, 0, 0, 0, 0, 0, 0, 0, 0, 0, 0, 0, 0, 0, 0, 0, 0, 0, 0, 0, 0, 0, 0, 0, 0, 0, 0, 0, 0, 0, 0, 0, 0, 0, 0, 0, 0, 0, 0, 0, 0, 0, 0, 0, 0, 0, 0, 0, 0, 0, 0, 0, 0, 0, 0, 0, 0])
me_cone_001.materials.append(mat_corn_red)
me_cone_001.materials.append(mat_bar_yerrow)
me_cone_001.materials.append(mat_bar_black)
me_cone_001.use_remesh_fix_poles = True
me_cone_001.use_remesh_preserve_attributes = False
me_cone_001.update()

# ---- objects
ob_bar = bpy.data.objects.new('bar', me_cone_001)

# ---- transforms, parenting, visibility, modifiers, constraints
ob_bar.location = (0.0, 0.0, 0.0)
ob_bar.scale = (0.01, 0.01, 0.01)

# ---- collection membership
col_bar.objects.link(ob_bar)

# ---- scene / render settings (as saved in the file)
scene.frame_start = 1; scene.frame_end = 250; scene.frame_set(1)
scene.render.engine = 'BLENDER_EEVEE_NEXT'
scene.cycles.use_denoising = False
scene.cycles.samples = 128
scene.cycles.sampling_pattern = 'TABULATED_SOBOL'
scene.cycles.use_adaptive_sampling = False
scene.cycles.use_light_tree = False
scene.view_settings.view_transform = 'Filmic'
bpy.context.view_layer.update()

# ---- added for rendering (the .blend has no active camera and no usable light): camera, sun
cam_auto = bpy.data.cameras.new('AutoCamera')
cam_auto.lens = 50.0
cam_auto.sensor_width = 36.0
cam_auto.clip_end = 1000.0
ob_auto_camera = bpy.data.objects.new('AutoCamera', cam_auto)
scene.collection.objects.link(ob_auto_camera)
ob_auto_camera.location = (1.90471, -2.29157, 1.43034)
ob_auto_camera.rotation_euler = (1.09748, -7.21219e-08, 0.694738)
scene.camera = ob_auto_camera
light_auto_sun = bpy.data.lights.new('AutoSun', 'SUN')
light_auto_sun.energy = 3.0
light_auto_sun.angle = 0.0523599
ob_auto_sun = bpy.data.objects.new('AutoSun', light_auto_sun)
scene.collection.objects.link(ob_auto_sun)
ob_auto_sun.rotation_euler = (0.872665, 0.174533, 0.523599)
bpy.context.view_layer.update()
